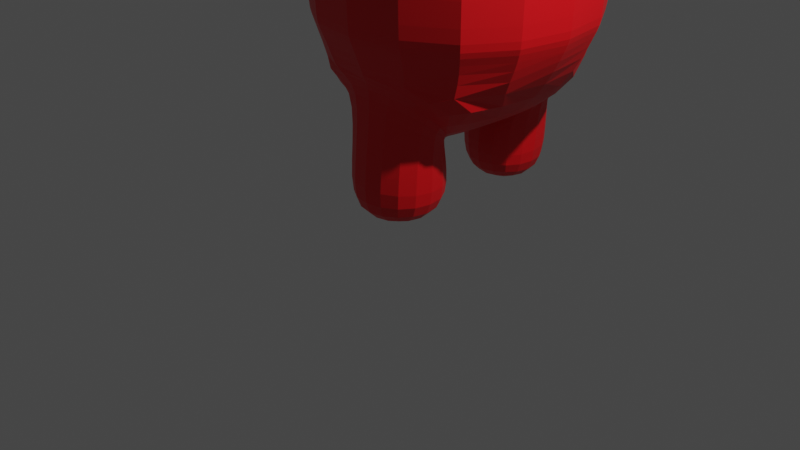 # Source: amongus.blend  (saved by Blender 3.0.42; exported with 4.5.12 LTS)
import bpy
from mathutils import Matrix  # noqa: F401  (used for matrix-valued properties, if any)

bpy.ops.wm.read_factory_settings(use_empty=True)
scene = bpy.context.scene
scene.name = 'Scene'

# ---- collections
col_collection = bpy.data.collections.new('Collection'); scene.collection.children.link(col_collection)

# ---- materials (node trees are filled in below, after node groups)
mat_red = bpy.data.materials.new('RED')
mat_red.use_transparent_shadow = False
mat_material_001 = bpy.data.materials.new('Material.001')
mat_material_001.use_transparent_shadow = False
mat_material_002 = bpy.data.materials.new('Material.002')
mat_material_002.use_transparent_shadow = False

# ---- material node trees
mat_red.use_nodes = True; mat_red.node_tree.nodes.clear()
_N = mat_red.node_tree.nodes; _L = mat_red.node_tree.links
n0 = _N.new('ShaderNodeBsdfPrincipled'); n0.name = 'Principled BSDF'; n0.location = (10, 300)
n0.distribution = 'GGX'
n0.subsurface_method = 'RANDOM_WALK_SKIN'
n0.inputs[0].default_value = (0.8, 0.002702, 0.007335, 1.0)
n0.inputs[3].default_value = 1.45
n0.inputs[27].default_value = (0.0, 0.0, 0.0, 1.0)
n0.inputs[28].default_value = 1.0
n1 = _N.new('ShaderNodeOutputMaterial'); n1.name = 'Material Output'; n1.location = (300, 300)
_L.new(n0.outputs[0], n1.inputs[0])
n1.is_active_output = True
mat_material_001.use_nodes = True; mat_material_001.node_tree.nodes.clear()
_N = mat_material_001.node_tree.nodes; _L = mat_material_001.node_tree.links
n0 = _N.new('ShaderNodeBsdfPrincipled'); n0.name = 'Principled BSDF'; n0.location = (10, 300)
n0.distribution = 'GGX'
n0.subsurface_method = 'RANDOM_WALK_SKIN'
n0.inputs[0].default_value = (0.7471, 0.7763, 0.8, 1.0)
n0.inputs[3].default_value = 1.45
n0.inputs[27].default_value = (0.0, 0.0, 0.0, 1.0)
n0.inputs[28].default_value = 1.0
n1 = _N.new('ShaderNodeOutputMaterial'); n1.name = 'Material Output'; n1.location = (300, 300)
_L.new(n0.outputs[0], n1.inputs[0])
n1.is_active_output = True
mat_material_002.use_nodes = True; mat_material_002.node_tree.nodes.clear()
_N = mat_material_002.node_tree.nodes; _L = mat_material_002.node_tree.links
n0 = _N.new('ShaderNodeBsdfPrincipled'); n0.name = 'Principled BSDF'; n0.location = (10, 300)
n0.distribution = 'GGX'
n0.subsurface_method = 'RANDOM_WALK_SKIN'
n0.inputs[0].default_value = (0.8, 0.00587, 0.001768, 1.0)
n0.inputs[3].default_value = 1.45
n0.inputs[27].default_value = (0.0, 0.0, 0.0, 1.0)
n0.inputs[28].default_value = 1.0
n1 = _N.new('ShaderNodeOutputMaterial'); n1.name = 'Material Output'; n1.location = (300, 300)
_L.new(n0.outputs[0], n1.inputs[0])
n1.is_active_output = True

# ---- world
world_world = bpy.data.worlds.new('World'); scene.world = world_world
world_world.use_nodes = True; world_world.node_tree.nodes.clear()
_N = world_world.node_tree.nodes; _L = world_world.node_tree.links
n0 = _N.new('ShaderNodeOutputWorld'); n0.name = 'World Output'; n0.location = (300, 300)
n1 = _N.new('ShaderNodeBackground'); n1.name = 'Background'; n1.location = (10, 300)
n1.inputs[0].default_value = (0.05088, 0.05088, 0.05088, 1.0)
_L.new(n1.outputs[0], n0.inputs[0])
n0.is_active_output = True
world_world.color = (0.05088, 0.05088, 0.05088)
world_world.use_sun_shadow = False
world_world.sun_shadow_jitter_overblur = 0.0

# ---- cameras
cam_camera = bpy.data.cameras.new('Camera')
cam_camera.clip_end = 100.0
cam_camera.ortho_scale = 7.314

# ---- lights
light_light = bpy.data.lights.new('Light', 'POINT')
light_light.transmission_factor = 0.0
light_light.energy = 1000.0
light_light.shadow_soft_size = 0.1
light_light.shadow_maximum_resolution = 0.006
light_light.use_absolute_resolution = True

# ---- meshes
me_plane = bpy.data.meshes.new('Plane')
me_plane.from_pydata([(0.2514, 0.2514, 0.1478), (-0.2514, 0.2514, 0.1478), (-0.2514, -0.2514, 0.1478), (0.2514, -0.2514, 0.1478), (0.4564, 0.4077, 0.9559), (-0.4564, 0.4077, 0.9559), (-0.4105, -0.2834, 1.303), (0.5172, -0.3657, 1.562), (0.4588, 1.149, 0.9535), (-0.4588, 1.149, 0.9535), (-0.4095, 1.842, 1.3), (0.5237, 1.931, 1.567), (0.2207, 1.34, 0.1452), (-0.2207, 1.34, 0.1452), (-0.2207, 1.781, 0.1452), (0.2207, 1.781, 0.1452), (0.7993, -0.01904, 3.892), (-0.7993, -0.01904, 3.892), (-0.7993, 1.58, 3.892), (0.7993, 1.58, 3.892), (0.875, -0.1494, 1.547), (-0.8771, -0.1515, 1.545), (-0.8759, 1.71, 1.547), (0.8759, 1.71, 1.547), (1.002, -0.2214, 1.962), (-1.007, -0.2271, 1.959), (-1.002, 1.782, 1.962), (1.002, 1.782, 1.962), (1.036, -0.256, 2.482), (-1.036, -0.256, 2.482), (-1.036, 1.816, 2.482), (1.036, 1.816, 2.482), (0.339, 0.3222, 0.5531), (-0.339, 0.3222, 0.5531), (-0.339, -0.3222, 0.6343), (0.339, -0.3222, 0.6343), (0.3152, 1.262, 0.534), (-0.3152, 1.262, 0.534), (-0.3152, 1.859, 0.6163), (0.3152, 1.859, 0.6163), (0.366, 0.2549, 0.8935), (-0.366, 0.2549, 0.8935), (0.4105, -0.2834, 1.303), (0.4095, 1.842, 1.3), (-0.3654, 1.307, 0.8859), (0.3654, 1.307, 0.8859), (-0.234, 0.4614, 0.8853), (-3.842e-09, 0.4793, 0.8617), (0.234, 0.4614, 0.8853), (0.6546, 0.3189, 1.071), (0.8112, 0.1981, 1.216), (0.9041, 0.0479, 1.376), (-0.1308, 1.812, 0.1249), (4.657e-10, 1.828, 0.1147), (0.1308, 1.812, 0.1249), (0.4693, -0.3927, 1.615), (-6.519e-09, -0.46, 1.633), (-0.4693, -0.3927, 1.615), (-0.9041, 0.0479, 1.376), (-0.8112, 0.1981, 1.216), (-0.6546, 0.3189, 1.071), (1.089, 0.2952, 1.539), (1.148, 0.7799, 1.537), (1.09, 1.265, 1.539), (0.4698, 1.954, 1.616), (4.657e-09, 2.021, 1.634), (-0.4698, 1.954, 1.616), (-0.252, 1.43, 0.1249), (-0.2676, 1.56, 0.1147), (-0.252, 1.691, 0.1249), (-1.09, 1.265, 1.539), (-1.148, 0.7799, 1.537), (-1.089, 0.2952, 1.539), (-0.9059, 1.512, 1.376), (-0.8137, 1.36, 1.215), (-0.6573, 1.239, 1.069), (0.1308, 1.309, 0.1249), (-9.313e-10, 1.293, 0.1147), (-0.1308, 1.309, 0.1249), (-0.4707, 0.9817, 0.9544), (-0.4742, 0.7783, 0.9552), (-0.4694, 0.575, 0.9557), (-0.2354, 1.095, 0.8825), (1.362e-08, 1.077, 0.8588), (0.2354, 1.095, 0.8825), (0.4707, 0.9817, 0.9544), (0.4742, 0.7783, 0.9552), (0.4694, 0.575, 0.9557), (0.252, 1.691, 0.1249), (0.2676, 1.56, 0.1147), (0.252, 1.43, 0.1249), (-0.1491, 0.2879, 0.1263), (-3.26e-09, 0.3062, 0.1154), (0.1491, 0.2879, 0.1263), (0.6573, 1.239, 1.069), (0.8137, 1.36, 1.215), (0.9059, 1.512, 1.376), (-0.2879, -0.1491, 0.1263), (-0.3062, -4.657e-10, 0.1154), (-0.2879, 0.1491, 0.1263), (0.1491, -0.2879, 0.1263), (2.794e-09, -0.3062, 0.1154), (-0.1491, -0.2879, 0.1263), (0.2879, 0.1491, 0.1263), (0.3062, 3.725e-09, 0.1154), (0.2879, -0.1491, 0.1263), (0.436, 0.3037, 0.9547), (0.4114, 0.255, 0.9475), (0.3867, 0.2443, 0.9289), (-0.3867, 0.2443, 0.9289), (-0.4114, 0.255, 0.9475), (-0.436, 0.3037, 0.9547), (-0.4822, 0.1329, 0.9861), (-0.5339, -0.01427, 1.098), (-0.5127, -0.1615, 1.21), (-0.2276, -0.3592, 1.36), (1.118e-08, -0.3844, 1.379), (0.2276, -0.3592, 1.36), (0.5127, -0.1615, 1.21), (0.5339, -0.01427, 1.098), (0.4822, 0.1329, 0.9861), (0.197, 0.3306, 0.8359), (-1.164e-08, 0.3558, 0.8167), (-0.197, 0.3306, 0.8359), (0.6905, -0.2704, 1.485), (0.5658, -0.2972, 1.443), (0.4741, -0.2933, 1.389), (-0.6905, -0.2704, 1.485), (-0.5658, -0.2972, 1.443), (-0.4741, -0.2933, 1.389), (-0.6923, 1.831, 1.485), (-0.5679, 1.858, 1.443), (-0.4754, 1.854, 1.388), (-0.439, 1.253, 0.9516), (-0.4145, 1.303, 0.9437), (-0.3887, 1.315, 0.9238), (0.4754, 1.854, 1.388), (0.5679, 1.858, 1.443), (0.6923, 1.831, 1.485), (0.439, 1.253, 0.9516), (0.4145, 1.303, 0.9437), (0.3887, 1.315, 0.9238), (0.227, 1.917, 1.358), (2.794e-09, 1.942, 1.377), (-0.227, 1.917, 1.358), (-0.5116, 1.721, 1.206), (-0.5327, 1.574, 1.093), (-0.4813, 1.428, 0.9796), (-0.1967, 1.232, 0.8277), (-2.433e-08, 1.207, 0.8083), (0.1967, 1.232, 0.8277), (0.4813, 1.428, 0.9796), (0.5327, 1.574, 1.093), (0.5116, 1.721, 1.206), (0.9178, 0.3057, 3.979), (0.9775, 0.7802, 4.023), (0.9178, 1.255, 3.979), (0.4746, 1.698, 3.979), (3.725e-09, 1.758, 4.023), (-0.4746, 1.698, 3.979), (-0.9178, 1.255, 3.979), (-0.9775, 0.7802, 4.023), (-0.9178, 0.3057, 3.979), (-0.4746, -0.1375, 3.979), (-3.353e-08, -0.1972, 4.023), (0.4746, -0.1375, 3.979), (0.3358, 0.3287, 0.4297), (0.3221, 0.32, 0.3096), (0.2903, 0.29, 0.2097), (-0.2903, 0.29, 0.2097), (-0.3221, 0.32, 0.3096), (-0.3358, 0.3287, 0.4297), (-0.1854, 0.4128, 0.5416), (3.725e-09, 0.443, 0.5378), (0.1854, 0.4128, 0.5416), (-0.2903, -0.29, 0.211), (-0.3221, -0.32, 0.3198), (-0.3358, -0.3287, 0.464), (-0.4344, -0.1762, 0.6159), (-0.4662, 7.451e-09, 0.5937), (-0.4344, 0.1762, 0.5715), (0.2903, -0.29, 0.211), (0.3221, -0.32, 0.3198), (0.3358, -0.3287, 0.464), (0.1854, -0.4128, 0.6458), (-6.519e-09, -0.443, 0.6496), (-0.1854, -0.4128, 0.6458), (0.4344, 0.1762, 0.5715), (0.4662, -7.451e-09, 0.5937), (0.4344, -0.1762, 0.6159), (0.3523, 0.272, 0.8369), (0.3445, 0.2907, 0.76), (0.3408, 0.3083, 0.6647), (-0.3408, 0.3083, 0.6647), (-0.3445, 0.2907, 0.76), (-0.3523, 0.272, 0.8369), (-0.3415, -0.3087, 0.8196), (-0.3501, -0.2943, 1.004), (-0.371, -0.2841, 1.171), (0.3415, -0.3087, 0.8196), (0.3501, -0.2943, 1.004), (0.371, -0.2841, 1.171), (0.3237, 1.27, 0.6461), (0.3339, 1.281, 0.7444), (0.3473, 1.294, 0.8255), (-0.3473, 1.294, 0.8255), (-0.3339, 1.281, 0.7444), (-0.3237, 1.27, 0.6461), (-0.1724, 1.178, 0.5224), (3.492e-10, 1.15, 0.5186), (0.1724, 1.178, 0.5224), (-0.3659, 1.839, 1.163), (-0.3395, 1.843, 0.9916), (-0.3244, 1.852, 0.803), (-0.4039, 1.724, 0.5976), (-0.4335, 1.56, 0.5751), (-0.4039, 1.397, 0.5526), (0.3659, 1.839, 1.163), (0.3395, 1.843, 0.9916), (0.3244, 1.852, 0.803), (0.1724, 1.943, 0.6278), (-3.492e-10, 1.971, 0.6317), (-0.1724, 1.943, 0.6278), (0.4039, 1.397, 0.5526), (0.4335, 1.56, 0.5751), (0.4039, 1.724, 0.5976), (0.2567, 1.304, 0.2034), (0.2883, 1.274, 0.2982), (0.3059, 1.262, 0.4134), (-0.3059, 1.262, 0.4134), (-0.2883, 1.274, 0.2982), (-0.2567, 1.304, 0.2034), (-0.3059, 1.859, 0.4481), (-0.2883, 1.847, 0.3085), (-0.2567, 1.817, 0.2047), (0.3059, 1.859, 0.4481), (0.2883, 1.847, 0.3085), (0.2567, 1.817, 0.2047), (1.016, -0.2358, 2.021), (1.025, -0.2443, 2.099), (1.03, -0.2499, 2.239), (0.5667, -0.5474, 2.482), (-4.657e-10, -0.6445, 2.482), (-0.5667, -0.5474, 2.482), (-1.03, -0.2499, 2.239), (-1.025, -0.2446, 2.099), (-1.019, -0.2386, 2.019), (-0.5478, -0.5031, 1.962), (-2.794e-09, -0.597, 1.962), (0.5478, -0.5031, 1.962), (-1.328, 0.2136, 2.482), (-1.425, 0.7802, 2.482), (-1.328, 1.347, 2.482), (-1.03, 1.81, 2.239), (-1.025, 1.805, 2.099), (-1.016, 1.796, 2.021), (-1.283, 1.328, 1.962), (-1.377, 0.7802, 1.962), (-1.283, 0.2325, 1.962), (-0.5667, 2.108, 2.482), (4.657e-10, 2.205, 2.482), (0.5667, 2.108, 2.482), (1.03, 1.81, 2.239), (1.025, 1.805, 2.099), (1.016, 1.796, 2.021), (0.5478, 2.064, 1.962), (2.794e-09, 2.158, 1.962), (-0.5478, 2.064, 1.962), (1.328, 1.347, 2.482), (1.425, 0.7802, 2.482), (1.328, 0.2136, 2.482), (1.283, 0.2325, 1.962), (1.377, 0.7802, 1.962), (1.283, 1.328, 1.962), (0.9176, -0.159, 1.685), (0.9503, -0.1764, 1.795), (0.979, -0.1996, 1.888), (-0.9884, -0.2088, 1.883), (-0.9619, -0.1879, 1.788), (-0.9264, -0.1677, 1.68), (-0.979, 1.76, 1.888), (-0.9504, 1.737, 1.795), (-0.9179, 1.719, 1.685), (0.979, 1.76, 1.888), (0.9504, 1.737, 1.795), (0.9179, 1.719, 1.685), (1.039, -0.259, 2.847), (1.009, -0.2284, 3.265), (0.9176, -0.1373, 3.645), (-0.9176, -0.1373, 3.645), (-1.009, -0.2284, 3.265), (-1.039, -0.259, 2.847), (-0.9176, 1.698, 3.645), (-1.009, 1.789, 3.265), (-1.039, 1.819, 2.847), (0.9176, 1.698, 3.645), (1.009, 1.789, 3.265), (1.039, 1.819, 2.847), (0.1602, 0.3689, 0.2036), (9.313e-10, 0.3956, 0.1983), (-0.1602, 0.3689, 0.2036), (0.1761, 0.4102, 0.3066), (9.313e-10, 0.4403, 0.3045), (-0.1761, 0.4102, 0.3066), (0.1837, 0.4212, 0.4247), (3.725e-09, 0.452, 0.4229), (-0.1837, 0.4212, 0.4247), (0.5079, 1.288, 4.166), (9.313e-09, 1.316, 4.23), (-0.5079, 1.288, 4.166), (0.5359, 0.7802, 4.23), (-2.608e-08, 0.7802, 4.299), (-0.5359, 0.7802, 4.23), (0.5079, 0.2724, 4.166), (-2.98e-08, 0.2443, 4.23), (-0.5079, 0.2724, 4.166), (0.6182, 1.365, 1.066), (0.571, 1.423, 1.055), (0.5231, 1.436, 1.029), (0.7443, 1.509, 1.208), (0.6661, 1.571, 1.191), (0.5929, 1.583, 1.156), (0.7893, 1.672, 1.358), (0.6764, 1.725, 1.329), (0.5826, 1.731, 1.283), (0.1383, 1.422, 0.08155), (6.519e-09, 1.415, 0.06687), (-0.1383, 1.422, 0.08155), (0.1454, 1.56, 0.06687), (-4.191e-09, 1.56, 0.05084), (-0.1454, 1.56, 0.06687), (0.1383, 1.699, 0.08155), (-1.071e-08, 1.706, 0.06687), (-0.1383, 1.699, 0.08155), (0.3973, 1.953, 1.559), (0.3228, 1.946, 1.513), (0.2663, 1.931, 1.454), (1.024e-08, 1.998, 1.581), (2.794e-09, 1.977, 1.536), (-7.101e-09, 1.957, 1.475), (-0.3973, 1.953, 1.559), (-0.3228, 1.946, 1.513), (-0.2663, 1.931, 1.454), (-0.7893, 1.672, 1.358), (-0.6764, 1.725, 1.329), (-0.5826, 1.731, 1.283), (-0.7443, 1.509, 1.208), (-0.6661, 1.571, 1.191), (-0.5929, 1.583, 1.156), (-0.6182, 1.365, 1.066), (-0.571, 1.423, 1.055), (-0.5231, 1.436, 1.029), (-0.2274, 1.185, 0.881), (-0.2174, 1.229, 0.8747), (-0.2067, 1.239, 0.8586), (5.943e-09, 1.162, 0.8575), (-8.338e-09, 1.204, 0.8517), (2.421e-08, 1.214, 0.8369), (0.2274, 1.185, 0.881), (0.2174, 1.229, 0.8747), (0.2067, 1.239, 0.8586), (-0.6146, 0.193, 1.068), (-0.5673, 0.1358, 1.058), (-0.5207, 0.1233, 1.033), (-0.7409, 0.04967, 1.21), (-0.6626, -0.01148, 1.192), (-0.5907, -0.02329, 1.159), (-0.7866, -0.1123, 1.358), (-0.6735, -0.1647, 1.329), (-0.5808, -0.1706, 1.284), (-0.3964, -0.3911, 1.558), (-0.3218, -0.3848, 1.512), (-0.2656, -0.3702, 1.453), (-1.676e-08, -0.436, 1.58), (2.794e-09, -0.4158, 1.535), (1.35e-08, -0.396, 1.475), (0.3964, -0.3911, 1.558), (0.3218, -0.3848, 1.512), (0.2656, -0.3702, 1.453), (0.7866, -0.1123, 1.358), (0.6735, -0.1647, 1.329), (0.5808, -0.1706, 1.284), (0.7409, 0.04967, 1.21), (0.6626, -0.01148, 1.192), (0.5907, -0.02329, 1.159), (0.6146, 0.193, 1.068), (0.5673, 0.1358, 1.058), (0.5207, 0.1233, 1.033), (0.2256, 0.3714, 0.8847), (0.2156, 0.3286, 0.8792), (0.2055, 0.3195, 0.8644), (-1.503e-08, 0.394, 0.8613), (2.27e-08, 0.3531, 0.8564), (-2.328e-10, 0.3445, 0.8429), (-0.2256, 0.3714, 0.8847), (-0.2156, 0.3286, 0.8792), (-0.2055, 0.3195, 0.8644), (0.1587, -0.1587, 0.08013), (2.794e-09, -0.1672, 0.06451), (-0.1587, -0.1587, 0.08013), (0.1672, -4.657e-09, 0.06451), (-5.122e-09, -9.313e-09, 0.04745), (-0.1672, -7.451e-09, 0.06451), (0.1587, 0.1587, 0.08013), (-7.916e-09, 0.1672, 0.06451), (-0.1587, 0.1587, 0.08013), (-0.2401, 0.9516, 0.8833), (-4.655e-09, 0.9416, 0.8596), (0.2401, 0.9516, 0.8833), (-0.2414, 0.7781, 0.8841), (-1.396e-08, 0.778, 0.8604), (0.2414, 0.7781, 0.8841), (-0.2394, 0.6046, 0.8848), (-4.773e-09, 0.6145, 0.8612), (0.2394, 0.6046, 0.8848), (0.6816, 1.032, 1.07), (0.8606, 1.102, 1.217), (0.9965, 1.188, 1.38), (0.6894, 0.7787, 1.071), (0.8773, 0.7791, 1.218), (1.03, 0.7796, 1.379), (0.6802, 0.5256, 1.071), (0.8594, 0.4567, 1.218), (0.9956, 0.3717, 1.38), (-0.6816, 1.032, 1.07), (-0.6894, 0.7787, 1.071), (-0.6802, 0.5256, 1.071), (-0.8606, 1.102, 1.217), (-0.8773, 0.7791, 1.218), (-0.8594, 0.4567, 1.218), (-0.9965, 1.188, 1.38), (-1.03, 0.7796, 1.379), (-0.9956, 0.3717, 1.38), (-0.3693, 0.1601, 0.204), (-0.3959, 9.313e-10, 0.1991), (-0.3693, -0.1601, 0.2047), (-0.4128, 0.1749, 0.3103), (-0.4432, 1.863e-09, 0.3115), (-0.4128, -0.1749, 0.3159), (-0.4303, 0.1798, 0.4373), (-0.4618, 5.588e-09, 0.4464), (-0.4303, -0.1798, 0.456), (-0.1602, -0.3689, 0.2052), (-9.313e-10, -0.3956, 0.2), (0.1602, -0.3689, 0.2052), (-0.1761, -0.4102, 0.3196), (-1.863e-09, -0.4403, 0.3185), (0.1761, -0.4102, 0.3196), (-0.1837, -0.4212, 0.4686), (-5.472e-09, -0.452, 0.47), (0.1837, -0.4212, 0.4686), (0.3693, -0.1601, 0.2047), (0.3959, 9.313e-10, 0.1991), (0.3693, 0.1601, 0.204), (0.4128, -0.1749, 0.3159), (0.4432, -1.863e-09, 0.3115), (0.4128, 0.1749, 0.3103), (0.4303, -0.1798, 0.456), (0.4618, -5.588e-09, 0.4464), (0.4303, 0.1798, 0.4373), (0.1863, 0.395, 0.6429), (-1.848e-09, 0.424, 0.6356), (-0.1863, 0.395, 0.6429), (0.188, 0.3729, 0.7256), (-3.143e-09, 0.4004, 0.7142), (-0.188, 0.3729, 0.7256), (0.1913, 0.3502, 0.7899), (1.746e-09, 0.3763, 0.7743), (-0.1913, 0.3502, 0.7899), (-0.4368, 0.1685, 0.6998), (-0.4691, -0.000223, 0.7422), (-0.4373, -0.1689, 0.7845), (-0.4431, 0.1582, 0.8153), (-0.4776, -0.001784, 0.882), (-0.4469, -0.1617, 0.9488), (-0.4569, 0.146, 0.9125), (-0.4973, -0.006021, 1.004), (-0.4698, -0.1581, 1.095), (-0.1868, -0.3955, 0.8414), (1.864e-09, -0.4244, 0.8487), (0.1868, -0.3955, 0.8414), (-0.1919, -0.3765, 1.038), (2.809e-09, -0.4039, 1.05), (0.1919, -0.3765, 1.038), (-0.2042, -0.3623, 1.218), (-1.048e-09, -0.3883, 1.233), (0.2042, -0.3623, 1.218), (0.4373, -0.1689, 0.7845), (0.4691, -0.000223, 0.7422), (0.4368, 0.1685, 0.6998), (0.4469, -0.1617, 0.9488), (0.4776, -0.001784, 0.882), (0.4431, 0.1582, 0.8153), (0.4698, -0.1581, 1.095), (0.4973, -0.006021, 1.004), (0.4569, 0.146, 0.9125), (0.1886, 1.218, 0.778), (-2.556e-09, 1.192, 0.7621), (-0.1886, 1.218, 0.778), (0.1822, 1.202, 0.7097), (-7.407e-09, 1.176, 0.6981), (-0.1822, 1.202, 0.7097), (0.177, 1.188, 0.6241), (-6.81e-09, 1.161, 0.6167), (-0.177, 1.188, 0.6241), (-0.4506, 1.418, 0.902), (-0.4904, 1.566, 0.9944), (-0.4633, 1.715, 1.087), (-0.4295, 1.408, 0.8004), (-0.463, 1.562, 0.868), (-0.4333, 1.716, 0.9356), (-0.415, 1.402, 0.6817), (-0.4456, 1.561, 0.7246), (-0.4155, 1.72, 0.7675), (-0.2014, 1.915, 1.211), (2.556e-09, 1.941, 1.227), (0.2014, 1.915, 1.211), (-0.186, 1.923, 1.026), (7.407e-09, 1.949, 1.038), (0.186, 1.923, 1.026), (-0.1775, 1.934, 0.8251), (6.81e-09, 1.961, 0.8325), (0.1775, 1.934, 0.8251), (0.4633, 1.715, 1.087), (0.4904, 1.566, 0.9944), (0.4506, 1.418, 0.902), (0.4333, 1.716, 0.9356), (0.463, 1.562, 0.868), (0.4295, 1.408, 0.8004), (0.4155, 1.72, 0.7675), (0.4456, 1.561, 0.7246), (0.415, 1.402, 0.6817), (0.1673, 1.178, 0.4083), (-5.821e-11, 1.15, 0.4065), (-0.1673, 1.178, 0.4083), (0.1577, 1.194, 0.2952), (-1.863e-09, 1.167, 0.2932), (-0.1577, 1.194, 0.2952), (0.1417, 1.235, 0.1976), (-7.683e-09, 1.212, 0.1927), (-0.1417, 1.235, 0.1976), (-0.3919, 1.397, 0.4211), (-0.4205, 1.56, 0.4304), (-0.3919, 1.724, 0.4401), (-0.3694, 1.404, 0.299), (-0.3964, 1.56, 0.3003), (-0.3694, 1.717, 0.3046), (-0.326, 1.419, 0.1981), (-0.3493, 1.56, 0.1936), (-0.326, 1.702, 0.1988), (-0.1673, 1.943, 0.4528), (5.821e-11, 1.971, 0.4543), (0.1673, 1.943, 0.4528), (-0.1577, 1.927, 0.3084), (1.397e-09, 1.954, 0.3074), (0.1577, 1.927, 0.3084), (-0.1417, 1.886, 0.1993), (6.054e-09, 1.909, 0.1944), (0.1417, 1.886, 0.1993), (0.3919, 1.724, 0.4401), (0.4205, 1.56, 0.4304), (0.3919, 1.397, 0.4211), (0.3694, 1.717, 0.3046), (0.3964, 1.56, 0.3003), (0.3694, 1.404, 0.299), (0.326, 1.702, 0.1988), (0.3493, 1.56, 0.1936), (0.326, 1.419, 0.1981), (0.5633, -0.5396, 2.239), (1.393e-08, -0.6362, 2.239), (-0.5633, -0.5396, 2.239), (0.5603, -0.5324, 2.099), (9.895e-09, -0.6284, 2.099), (-0.5603, -0.5324, 2.099), (0.5557, -0.5216, 2.021), (-1.502e-08, -0.6169, 2.021), (-0.5557, -0.5216, 2.021), (-1.32, 0.2169, 2.239), (-1.416, 0.7802, 2.239), (-1.32, 1.344, 2.239), (-1.313, 0.22, 2.099), (-1.409, 0.7802, 2.099), (-1.313, 1.341, 2.099), (-1.302, 0.2246, 2.021), (-1.397, 0.7802, 2.021), (-1.302, 1.336, 2.021), (-0.5633, 2.1, 2.239), (-1.393e-08, 2.197, 2.239), (0.5633, 2.1, 2.239), (-0.5603, 2.093, 2.099), (-9.895e-09, 2.189, 2.099), (0.5603, 2.093, 2.099), (-0.5557, 2.082, 2.021), (1.502e-08, 2.177, 2.021), (0.5557, 2.082, 2.021), (1.32, 1.344, 2.239), (1.416, 0.7802, 2.239), (1.32, 0.2169, 2.239), (1.313, 1.341, 2.099), (1.409, 0.7802, 2.099), (1.313, 0.22, 2.099), (1.302, 1.336, 2.021), (1.397, 0.7802, 2.021), (1.302, 0.2246, 2.021), (0.5356, -0.4747, 1.888), (-1.444e-08, -0.5663, 1.889), (-0.5356, -0.4747, 1.888), (0.521, -0.4419, 1.799), (5.588e-09, -0.5292, 1.802), (-0.521, -0.4419, 1.799), (0.504, -0.4118, 1.703), (-7.451e-09, -0.4921, 1.711), (-0.504, -0.4118, 1.703), (-1.254, 0.2443, 1.888), (-1.345, 0.7802, 1.887), (-1.254, 1.316, 1.888), (-1.213, 0.2561, 1.792), (-1.299, 0.7802, 1.792), (-1.213, 1.304, 1.792), (-1.159, 0.2665, 1.677), (-1.235, 0.7801, 1.675), (-1.16, 1.294, 1.677), (-0.5356, 2.035, 1.888), (-7.683e-09, 2.127, 1.889), (0.5356, 2.035, 1.888), (-0.521, 2.002, 1.799), (-1.304e-08, 2.09, 1.802), (0.521, 2.002, 1.799), (-0.5042, 1.972, 1.703), (1.863e-09, 2.053, 1.711), (0.5042, 1.972, 1.703), (1.254, 1.316, 1.888), (1.345, 0.7802, 1.887), (1.254, 0.2443, 1.888), (1.213, 1.304, 1.792), (1.299, 0.7802, 1.792), (1.213, 0.2561, 1.792), (1.16, 1.294, 1.677), (1.235, 0.7801, 1.675), (1.159, 0.2665, 1.677), (0.5061, -0.3884, 3.669), (-1.118e-08, -0.4737, 3.69), (-0.5061, -0.3884, 3.669), (0.5513, -0.5132, 3.272), (0.0, -0.6084, 3.278), (-0.5513, -0.5132, 3.272), (0.5683, -0.5514, 2.848), (0.0, -0.6489, 2.849), (-0.5683, -0.5514, 2.848), (-1.169, 0.2741, 3.669), (-1.257, 0.7804, 3.691), (-1.169, 1.286, 3.669), (-1.355, 0.2035, 3.285), (-1.483, 0.7811, 3.298), (-1.323, 1.344, 3.279), (-1.332, 0.212, 2.848), (-1.429, 0.7802, 2.849), (-1.332, 1.349, 2.848), (-0.5061, 1.949, 3.669), (3.725e-09, 2.034, 3.69), (0.5061, 1.949, 3.669), (-0.5513, 2.074, 3.272), (1.49e-08, 2.169, 3.278), (0.5513, 2.074, 3.272), (-0.5683, 2.112, 2.848), (7.451e-09, 2.209, 2.849), (0.5683, 2.112, 2.848), (1.169, 1.286, 3.669), (1.254, 0.7802, 3.69), (1.169, 0.2741, 3.669), (1.293, 1.332, 3.272), (1.389, 0.7802, 3.278), (1.293, 0.2289, 3.272), (1.332, 1.349, 2.848), (1.429, 0.7802, 2.849), (1.332, 0.212, 2.848), (1.254, 0.7802, 3.69)], [(668, 676)], [(298, 299, 302, 301), (299, 300, 303, 302), (301, 302, 305, 304), (302, 303, 306, 305), (0, 93, 298, 168), (93, 92, 299, 298), (92, 91, 300, 299), (91, 1, 169, 300), (300, 169, 170, 303), (303, 170, 171, 306), (306, 171, 33, 172), (305, 306, 172, 173), (304, 305, 173, 174), (166, 304, 174, 32), (167, 301, 304, 166), (168, 298, 301, 167), (307, 308, 311, 310), (308, 309, 312, 311), (310, 311, 314, 313), (311, 312, 315, 314), (19, 157, 307, 156), (157, 158, 308, 307), (158, 159, 309, 308), (159, 18, 160, 309), (309, 160, 161, 312), (312, 161, 162, 315), (315, 162, 17, 163), (314, 315, 163, 164), (313, 314, 164, 165), (154, 313, 165, 16), (155, 310, 313, 154), (156, 307, 310, 155), (316, 317, 320, 319), (317, 318, 321, 320), (319, 320, 323, 322), (320, 321, 324, 323), (8, 139, 316, 94), (139, 140, 317, 316), (140, 141, 318, 317), (141, 45, 151, 318), (318, 151, 152, 321), (321, 152, 153, 324), (324, 153, 43, 136), (323, 324, 136, 137), (322, 323, 137, 138), (96, 322, 138, 23), (95, 319, 322, 96), (94, 316, 319, 95), (325, 326, 329, 328), (326, 327, 330, 329), (328, 329, 332, 331), (329, 330, 333, 332), (12, 76, 325, 90), (76, 77, 326, 325), (77, 78, 327, 326), (78, 13, 67, 327), (327, 67, 68, 330), (330, 68, 69, 333), (333, 69, 14, 52), (332, 333, 52, 53), (331, 332, 53, 54), (88, 331, 54, 15), (89, 328, 331, 88), (90, 325, 328, 89), (334, 335, 338, 337), (335, 336, 339, 338), (337, 338, 341, 340), (338, 339, 342, 341), (23, 138, 334, 64), (138, 137, 335, 334), (137, 136, 336, 335), (136, 43, 142, 336), (336, 142, 143, 339), (339, 143, 144, 342), (342, 144, 10, 132), (341, 342, 132, 131), (340, 341, 131, 130), (66, 340, 130, 22), (65, 337, 340, 66), (64, 334, 337, 65), (343, 344, 347, 346), (344, 345, 348, 347), (346, 347, 350, 349), (347, 348, 351, 350), (22, 130, 343, 73), (130, 131, 344, 343), (131, 132, 345, 344), (132, 10, 145, 345), (345, 145, 146, 348), (348, 146, 147, 351), (351, 147, 44, 135), (350, 351, 135, 134), (349, 350, 134, 133), (75, 349, 133, 9), (74, 346, 349, 75), (73, 343, 346, 74), (352, 353, 356, 355), (353, 354, 357, 356), (355, 356, 359, 358), (356, 357, 360, 359), (9, 133, 352, 82), (133, 134, 353, 352), (134, 135, 354, 353), (135, 44, 148, 354), (354, 148, 149, 357), (357, 149, 150, 360), (360, 150, 45, 141), (359, 360, 141, 140), (358, 359, 140, 139), (84, 358, 139, 8), (83, 355, 358, 84), (82, 352, 355, 83), (361, 362, 365, 364), (362, 363, 366, 365), (364, 365, 368, 367), (365, 366, 369, 368), (5, 111, 361, 60), (111, 110, 362, 361), (110, 109, 363, 362), (109, 41, 112, 363), (363, 112, 113, 366), (366, 113, 114, 369), (369, 114, 6, 129), (368, 369, 129, 128), (367, 368, 128, 127), (58, 367, 127, 21), (59, 364, 367, 58), (60, 361, 364, 59), (370, 371, 374, 373), (371, 372, 375, 374), (373, 374, 377, 376), (374, 375, 378, 377), (21, 127, 370, 57), (127, 128, 371, 370), (128, 129, 372, 371), (129, 6, 115, 372), (372, 115, 116, 375), (375, 116, 117, 378), (378, 117, 42, 126), (377, 378, 126, 125), (376, 377, 125, 124), (55, 376, 124, 20), (56, 373, 376, 55), (57, 370, 373, 56), (379, 380, 383, 382), (380, 381, 384, 383), (382, 383, 386, 385), (383, 384, 387, 386), (20, 124, 379, 51), (124, 125, 380, 379), (125, 126, 381, 380), (126, 42, 118, 381), (381, 118, 119, 384), (384, 119, 120, 387), (387, 120, 40, 108), (386, 387, 108, 107), (385, 386, 107, 106), (49, 385, 106, 4), (50, 382, 385, 49), (51, 379, 382, 50), (388, 389, 392, 391), (389, 390, 393, 392), (391, 392, 395, 394), (392, 393, 396, 395), (4, 106, 388, 48), (106, 107, 389, 388), (107, 108, 390, 389), (108, 40, 121, 390), (390, 121, 122, 393), (393, 122, 123, 396), (396, 123, 41, 109), (395, 396, 109, 110), (394, 395, 110, 111), (46, 394, 111, 5), (47, 391, 394, 46), (48, 388, 391, 47), (397, 398, 401, 400), (398, 399, 402, 401), (400, 401, 404, 403), (401, 402, 405, 404), (3, 100, 397, 105), (100, 101, 398, 397), (101, 102, 399, 398), (102, 2, 97, 399), (399, 97, 98, 402), (402, 98, 99, 405), (405, 99, 1, 91), (404, 405, 91, 92), (403, 404, 92, 93), (103, 403, 93, 0), (104, 400, 403, 103), (105, 397, 400, 104), (406, 407, 410, 409), (407, 408, 411, 410), (409, 410, 413, 412), (410, 411, 414, 413), (9, 82, 406, 79), (82, 83, 407, 406), (83, 84, 408, 407), (84, 8, 85, 408), (408, 85, 86, 411), (411, 86, 87, 414), (414, 87, 4, 48), (413, 414, 48, 47), (412, 413, 47, 46), (81, 412, 46, 5), (80, 409, 412, 81), (79, 406, 409, 80), (415, 416, 419, 418), (416, 417, 420, 419), (418, 419, 422, 421), (419, 420, 423, 422), (8, 94, 415, 85), (94, 95, 416, 415), (95, 96, 417, 416), (96, 23, 63, 417), (417, 63, 62, 420), (420, 62, 61, 423), (423, 61, 20, 51), (422, 423, 51, 50), (421, 422, 50, 49), (87, 421, 49, 4), (86, 418, 421, 87), (85, 415, 418, 86), (424, 425, 428, 427), (425, 426, 429, 428), (427, 428, 431, 430), (428, 429, 432, 431), (9, 79, 424, 75), (79, 80, 425, 424), (80, 81, 426, 425), (81, 5, 60, 426), (426, 60, 59, 429), (429, 59, 58, 432), (432, 58, 21, 72), (431, 432, 72, 71), (430, 431, 71, 70), (73, 430, 70, 22), (74, 427, 430, 73), (75, 424, 427, 74), (433, 434, 437, 436), (434, 435, 438, 437), (436, 437, 440, 439), (437, 438, 441, 440), (1, 99, 433, 169), (99, 98, 434, 433), (98, 97, 435, 434), (97, 2, 175, 435), (435, 175, 176, 438), (438, 176, 177, 441), (441, 177, 34, 178), (440, 441, 178, 179), (439, 440, 179, 180), (171, 439, 180, 33), (170, 436, 439, 171), (169, 433, 436, 170), (442, 443, 446, 445), (443, 444, 447, 446), (445, 446, 449, 448), (446, 447, 450, 449), (2, 102, 442, 175), (102, 101, 443, 442), (101, 100, 444, 443), (100, 3, 181, 444), (444, 181, 182, 447), (447, 182, 183, 450), (450, 183, 35, 184), (449, 450, 184, 185), (448, 449, 185, 186), (177, 448, 186, 34), (176, 445, 448, 177), (175, 442, 445, 176), (451, 452, 455, 454), (452, 453, 456, 455), (454, 455, 458, 457), (455, 456, 459, 458), (3, 105, 451, 181), (105, 104, 452, 451), (104, 103, 453, 452), (103, 0, 168, 453), (453, 168, 167, 456), (456, 167, 166, 459), (459, 166, 32, 187), (458, 459, 187, 188), (457, 458, 188, 189), (183, 457, 189, 35), (182, 454, 457, 183), (181, 451, 454, 182), (460, 461, 464, 463), (461, 462, 465, 464), (463, 464, 467, 466), (464, 465, 468, 467), (32, 174, 460, 192), (174, 173, 461, 460), (173, 172, 462, 461), (172, 33, 193, 462), (462, 193, 194, 465), (465, 194, 195, 468), (468, 195, 41, 123), (467, 468, 123, 122), (466, 467, 122, 121), (190, 466, 121, 40), (191, 463, 466, 190), (192, 460, 463, 191), (469, 470, 473, 472), (470, 471, 474, 473), (472, 473, 476, 475), (473, 474, 477, 476), (33, 180, 469, 193), (180, 179, 470, 469), (179, 178, 471, 470), (178, 34, 196, 471), (471, 196, 197, 474), (474, 197, 198, 477), (477, 198, 6, 114), (476, 477, 114, 113), (475, 476, 113, 112), (195, 475, 112, 41), (194, 472, 475, 195), (193, 469, 472, 194), (478, 479, 482, 481), (479, 480, 483, 482), (481, 482, 485, 484), (482, 483, 486, 485), (34, 186, 478, 196), (186, 185, 479, 478), (185, 184, 480, 479), (184, 35, 199, 480), (480, 199, 200, 483), (483, 200, 201, 486), (486, 201, 42, 117), (485, 486, 117, 116), (484, 485, 116, 115), (198, 484, 115, 6), (197, 481, 484, 198), (196, 478, 481, 197), (487, 488, 491, 490), (488, 489, 492, 491), (490, 491, 494, 493), (491, 492, 495, 494), (35, 189, 487, 199), (189, 188, 488, 487), (188, 187, 489, 488), (187, 32, 192, 489), (489, 192, 191, 492), (492, 191, 190, 495), (495, 190, 40, 120), (494, 495, 120, 119), (493, 494, 119, 118), (201, 493, 118, 42), (200, 490, 493, 201), (199, 487, 490, 200), (496, 497, 500, 499), (497, 498, 501, 500), (499, 500, 503, 502), (500, 501, 504, 503), (45, 150, 496, 204), (150, 149, 497, 496), (149, 148, 498, 497), (148, 44, 205, 498), (498, 205, 206, 501), (501, 206, 207, 504), (504, 207, 37, 208), (503, 504, 208, 209), (502, 503, 209, 210), (202, 502, 210, 36), (203, 499, 502, 202), (204, 496, 499, 203), (505, 506, 509, 508), (506, 507, 510, 509), (508, 509, 512, 511), (509, 510, 513, 512), (44, 147, 505, 205), (147, 146, 506, 505), (146, 145, 507, 506), (145, 10, 211, 507), (507, 211, 212, 510), (510, 212, 213, 513), (513, 213, 38, 214), (512, 513, 214, 215), (511, 512, 215, 216), (207, 511, 216, 37), (206, 508, 511, 207), (205, 505, 508, 206), (514, 515, 518, 517), (515, 516, 519, 518), (517, 518, 521, 520), (518, 519, 522, 521), (10, 144, 514, 211), (144, 143, 515, 514), (143, 142, 516, 515), (142, 43, 217, 516), (516, 217, 218, 519), (519, 218, 219, 522), (522, 219, 39, 220), (521, 522, 220, 221), (520, 521, 221, 222), (213, 520, 222, 38), (212, 517, 520, 213), (211, 514, 517, 212), (523, 524, 527, 526), (524, 525, 528, 527), (526, 527, 530, 529), (527, 528, 531, 530), (43, 153, 523, 217), (153, 152, 524, 523), (152, 151, 525, 524), (151, 45, 204, 525), (525, 204, 203, 528), (528, 203, 202, 531), (531, 202, 36, 223), (530, 531, 223, 224), (529, 530, 224, 225), (219, 529, 225, 39), (218, 526, 529, 219), (217, 523, 526, 218), (532, 533, 536, 535), (533, 534, 537, 536), (535, 536, 539, 538), (536, 537, 540, 539), (36, 210, 532, 228), (210, 209, 533, 532), (209, 208, 534, 533), (208, 37, 229, 534), (534, 229, 230, 537), (537, 230, 231, 540), (540, 231, 13, 78), (539, 540, 78, 77), (538, 539, 77, 76), (226, 538, 76, 12), (227, 535, 538, 226), (228, 532, 535, 227), (541, 542, 545, 544), (542, 543, 546, 545), (544, 545, 548, 547), (545, 546, 549, 548), (37, 216, 541, 229), (216, 215, 542, 541), (215, 214, 543, 542), (214, 38, 232, 543), (543, 232, 233, 546), (546, 233, 234, 549), (549, 234, 14, 69), (548, 549, 69, 68), (547, 548, 68, 67), (231, 547, 67, 13), (230, 544, 547, 231), (229, 541, 544, 230), (550, 551, 554, 553), (551, 552, 555, 554), (553, 554, 557, 556), (554, 555, 558, 557), (38, 222, 550, 232), (222, 221, 551, 550), (221, 220, 552, 551), (220, 39, 235, 552), (552, 235, 236, 555), (555, 236, 237, 558), (558, 237, 15, 54), (557, 558, 54, 53), (556, 557, 53, 52), (234, 556, 52, 14), (233, 553, 556, 234), (232, 550, 553, 233), (559, 560, 563, 562), (560, 561, 564, 563), (562, 563, 566, 565), (563, 564, 567, 566), (39, 225, 559, 235), (225, 224, 560, 559), (224, 223, 561, 560), (223, 36, 228, 561), (561, 228, 227, 564), (564, 227, 226, 567), (567, 226, 12, 90), (566, 567, 90, 89), (565, 566, 89, 88), (237, 565, 88, 15), (236, 562, 565, 237), (235, 559, 562, 236), (568, 569, 572, 571), (569, 570, 573, 572), (571, 572, 575, 574), (572, 573, 576, 575), (28, 241, 568, 240), (241, 242, 569, 568), (242, 243, 570, 569), (243, 29, 244, 570), (570, 244, 245, 573), (573, 245, 246, 576), (576, 246, 25, 247), (575, 576, 247, 248), (574, 575, 248, 249), (238, 574, 249, 24), (239, 571, 574, 238), (240, 568, 571, 239), (577, 578, 581, 580), (578, 579, 582, 581), (580, 581, 584, 583), (581, 582, 585, 584), (29, 250, 577, 244), (250, 251, 578, 577), (251, 252, 579, 578), (252, 30, 253, 579), (579, 253, 254, 582), (582, 254, 255, 585), (585, 255, 26, 256), (584, 585, 256, 257), (583, 584, 257, 258), (246, 583, 258, 25), (245, 580, 583, 246), (244, 577, 580, 245), (586, 587, 590, 589), (587, 588, 591, 590), (589, 590, 593, 592), (590, 591, 594, 593), (30, 259, 586, 253), (259, 260, 587, 586), (260, 261, 588, 587), (261, 31, 262, 588), (588, 262, 263, 591), (591, 263, 264, 594), (594, 264, 27, 265), (593, 594, 265, 266), (592, 593, 266, 267), (255, 592, 267, 26), (254, 589, 592, 255), (253, 586, 589, 254), (595, 596, 599, 598), (596, 597, 600, 599), (598, 599, 602, 601), (599, 600, 603, 602), (31, 268, 595, 262), (268, 269, 596, 595), (269, 270, 597, 596), (270, 28, 240, 597), (597, 240, 239, 600), (600, 239, 238, 603), (603, 238, 24, 271), (602, 603, 271, 272), (601, 602, 272, 273), (264, 601, 273, 27), (263, 598, 601, 264), (262, 595, 598, 263), (604, 605, 608, 607), (605, 606, 609, 608), (607, 608, 611, 610), (608, 609, 612, 611), (24, 249, 604, 276), (249, 248, 605, 604), (248, 247, 606, 605), (247, 25, 277, 606), (606, 277, 278, 609), (609, 278, 279, 612), (612, 279, 21, 57), (611, 612, 57, 56), (610, 611, 56, 55), (274, 610, 55, 20), (275, 607, 610, 274), (276, 604, 607, 275), (613, 614, 617, 616), (614, 615, 618, 617), (616, 617, 620, 619), (617, 618, 621, 620), (25, 258, 613, 277), (258, 257, 614, 613), (257, 256, 615, 614), (256, 26, 280, 615), (615, 280, 281, 618), (618, 281, 282, 621), (621, 282, 22, 70), (620, 621, 70, 71), (619, 620, 71, 72), (279, 619, 72, 21), (278, 616, 619, 279), (277, 613, 616, 278), (622, 623, 626, 625), (623, 624, 627, 626), (625, 626, 629, 628), (626, 627, 630, 629), (26, 267, 622, 280), (267, 266, 623, 622), (266, 265, 624, 623), (265, 27, 283, 624), (624, 283, 284, 627), (627, 284, 285, 630), (630, 285, 23, 64), (629, 630, 64, 65), (628, 629, 65, 66), (282, 628, 66, 22), (281, 625, 628, 282), (280, 622, 625, 281), (631, 632, 635, 634), (632, 633, 636, 635), (634, 635, 638, 637), (635, 636, 639, 638), (27, 273, 631, 283), (273, 272, 632, 631), (272, 271, 633, 632), (271, 24, 276, 633), (633, 276, 275, 636), (636, 275, 274, 639), (639, 274, 20, 61), (638, 639, 61, 62), (637, 638, 62, 63), (285, 637, 63, 23), (284, 634, 637, 285), (283, 631, 634, 284), (640, 641, 644, 643), (641, 642, 645, 644), (643, 644, 647, 646), (644, 645, 648, 647), (16, 165, 640, 288), (165, 164, 641, 640), (164, 163, 642, 641), (163, 17, 289, 642), (642, 289, 290, 645), (645, 290, 291, 648), (648, 291, 29, 243), (647, 648, 243, 242), (646, 647, 242, 241), (286, 646, 241, 28), (287, 643, 646, 286), (288, 640, 643, 287), (649, 650, 653, 652), (650, 651, 654, 653), (652, 653, 656, 655), (653, 654, 657, 656), (17, 162, 649, 289), (162, 161, 650, 649), (161, 160, 651, 650), (160, 18, 292, 651), (651, 292, 293, 654), (654, 293, 294, 657), (657, 294, 30, 252), (656, 657, 252, 251), (655, 656, 251, 250), (291, 655, 250, 29), (290, 652, 655, 291), (289, 649, 652, 290), (658, 659, 662, 661), (659, 660, 663, 662), (661, 662, 665, 664), (662, 663, 666, 665), (18, 159, 658, 292), (159, 158, 659, 658), (158, 157, 660, 659), (157, 19, 295, 660), (660, 295, 296, 663), (663, 296, 297, 666), (666, 297, 31, 261), (665, 666, 261, 260), (664, 665, 260, 259), (294, 664, 259, 30), (293, 661, 664, 294), (292, 658, 661, 293), (667, 668, 671, 670), (668, 669, 672, 671), (670, 671, 674, 673), (671, 672, 675, 674), (19, 156, 667, 295), (156, 155, 668, 667), (155, 154, 669, 668), (154, 16, 288, 669), (669, 288, 287, 672), (672, 287, 286, 675), (675, 286, 28, 270), (674, 675, 270, 269), (673, 674, 269, 268), (297, 673, 268, 31), (296, 670, 673, 297), (295, 667, 670, 296)])
me_plane.materials.append(mat_red)
me_plane.use_remesh_fix_poles = True
me_plane.use_remesh_preserve_attributes = False
me_plane.update()
me_plane_001 = bpy.data.meshes.new('Plane.001')
me_plane_001.from_pydata([(-2.879, 2.835, 3.035), (-3.32, 2.835, 3.035), (-3.32, 2.835, 3.476), (-2.879, 2.835, 3.476), (-2.879, 4.098, 3.035), (-3.32, 4.098, 3.035), (-3.32, 4.098, 3.476), (-2.879, 4.098, 3.476), (-2.806, 3.466, 2.962), (-3.394, 3.466, 2.962), (-3.394, 3.466, 3.549), (-2.806, 3.466, 3.549), (-2.847, 2.804, 3.125), (-2.831, 2.789, 3.256), (-2.847, 2.804, 3.386), (-2.969, 2.804, 3.508), (-3.1, 2.789, 3.524), (-3.231, 2.804, 3.508), (-3.352, 2.804, 3.386), (-3.368, 2.789, 3.256), (-3.352, 2.804, 3.125), (-3.231, 2.804, 3.003), (-3.1, 2.789, 2.987), (-2.969, 2.804, 3.003), (-2.847, 4.128, 3.386), (-2.831, 4.144, 3.256), (-2.847, 4.128, 3.125), (-2.969, 4.128, 3.003), (-3.1, 4.144, 2.987), (-3.231, 4.128, 3.003), (-3.352, 4.128, 3.125), (-3.368, 4.144, 3.256), (-3.352, 4.128, 3.386), (-3.231, 4.128, 3.508), (-3.1, 4.144, 3.524), (-2.969, 4.128, 3.508), (-2.807, 3.259, 2.963), (-2.818, 3.072, 2.974), (-2.846, 2.924, 3.001), (-3.354, 2.924, 3.001), (-3.381, 3.072, 2.974), (-3.392, 3.259, 2.963), (-3.26, 3.466, 2.879), (-3.1, 3.466, 2.851), (-2.939, 3.466, 2.879), (-3.354, 2.924, 3.51), (-3.381, 3.072, 3.537), (-3.392, 3.259, 3.548), (-3.476, 3.466, 3.416), (-3.504, 3.466, 3.256), (-3.476, 3.466, 3.095), (-2.846, 2.924, 3.51), (-2.818, 3.072, 3.537), (-2.807, 3.259, 3.548), (-2.939, 3.466, 3.632), (-3.1, 3.466, 3.66), (-3.26, 3.466, 3.632), (-2.723, 3.466, 3.095), (-2.696, 3.466, 3.256), (-2.723, 3.466, 3.416), (-2.846, 4.009, 3.001), (-2.818, 3.86, 2.974), (-2.807, 3.673, 2.963), (-3.392, 3.673, 2.963), (-3.381, 3.86, 2.974), (-3.354, 4.009, 3.001), (-3.392, 3.673, 3.548), (-3.381, 3.86, 3.537), (-3.354, 4.009, 3.51), (-2.807, 3.673, 3.548), (-2.818, 3.86, 3.537), (-2.846, 4.009, 3.51), (-2.96, 2.739, 3.395), (-3.1, 2.716, 3.402), (-3.239, 2.739, 3.395), (-2.953, 2.716, 3.256), (-3.1, 2.692, 3.256), (-3.247, 2.716, 3.256), (-2.96, 2.739, 3.116), (-3.1, 2.716, 3.109), (-3.239, 2.739, 3.116), (-2.96, 4.194, 3.116), (-3.1, 4.216, 3.109), (-3.239, 4.194, 3.116), (-2.953, 4.216, 3.256), (-3.1, 4.24, 3.256), (-3.247, 4.216, 3.256), (-2.96, 4.194, 3.395), (-3.1, 4.216, 3.402), (-3.239, 4.194, 3.395), (-2.959, 2.915, 2.932), (-3.1, 2.908, 2.909), (-3.24, 2.915, 2.932), (-2.946, 3.07, 2.895), (-3.1, 3.068, 2.868), (-3.254, 3.07, 2.895), (-2.94, 3.259, 2.881), (-3.1, 3.259, 2.854), (-3.26, 3.259, 2.881), (-3.423, 2.915, 3.115), (-3.447, 2.908, 3.256), (-3.423, 2.915, 3.396), (-3.46, 3.07, 3.102), (-3.487, 3.068, 3.256), (-3.46, 3.07, 3.409), (-3.474, 3.259, 3.096), (-3.502, 3.259, 3.256), (-3.474, 3.259, 3.415), (-3.24, 2.915, 3.579), (-3.1, 2.908, 3.602), (-2.959, 2.915, 3.579), (-3.254, 3.07, 3.616), (-3.1, 3.068, 3.643), (-2.946, 3.07, 3.616), (-3.26, 3.259, 3.63), (-3.1, 3.259, 3.658), (-2.94, 3.259, 3.63), (-2.776, 2.915, 3.396), (-2.753, 2.908, 3.256), (-2.776, 2.915, 3.115), (-2.739, 3.07, 3.409), (-2.713, 3.068, 3.256), (-2.739, 3.07, 3.102), (-2.725, 3.259, 3.415), (-2.698, 3.259, 3.256), (-2.725, 3.259, 3.096), (-2.94, 3.674, 2.881), (-3.1, 3.674, 2.854), (-3.26, 3.674, 2.881), (-2.946, 3.863, 2.895), (-3.1, 3.865, 2.868), (-3.254, 3.863, 2.895), (-2.959, 4.017, 2.932), (-3.1, 4.025, 2.909), (-3.24, 4.017, 2.932), (-3.474, 3.674, 3.096), (-3.502, 3.674, 3.256), (-3.474, 3.674, 3.415), (-3.46, 3.863, 3.102), (-3.487, 3.865, 3.256), (-3.46, 3.863, 3.409), (-3.423, 4.017, 3.115), (-3.447, 4.025, 3.256), (-3.423, 4.017, 3.396), (-3.26, 3.674, 3.63), (-3.1, 3.674, 3.658), (-2.94, 3.674, 3.63), (-3.254, 3.863, 3.616), (-3.1, 3.865, 3.643), (-2.946, 3.863, 3.616), (-3.24, 4.017, 3.579), (-3.1, 4.025, 3.602), (-2.959, 4.017, 3.579), (-2.725, 3.674, 3.415), (-2.698, 3.674, 3.256), (-2.725, 3.674, 3.096), (-2.739, 3.863, 3.409), (-2.713, 3.865, 3.256), (-2.739, 3.863, 3.102), (-2.776, 4.017, 3.396), (-2.753, 4.025, 3.256), (-2.776, 4.017, 3.115)], [], [(72, 73, 76, 75), (73, 74, 77, 76), (75, 76, 79, 78), (76, 77, 80, 79), (3, 15, 72, 14), (15, 16, 73, 72), (16, 17, 74, 73), (17, 2, 18, 74), (74, 18, 19, 77), (77, 19, 20, 80), (80, 20, 1, 21), (79, 80, 21, 22), (78, 79, 22, 23), (12, 78, 23, 0), (13, 75, 78, 12), (14, 72, 75, 13), (81, 82, 85, 84), (82, 83, 86, 85), (84, 85, 88, 87), (85, 86, 89, 88), (4, 27, 81, 26), (27, 28, 82, 81), (28, 29, 83, 82), (29, 5, 30, 83), (83, 30, 31, 86), (86, 31, 32, 89), (89, 32, 6, 33), (88, 89, 33, 34), (87, 88, 34, 35), (24, 87, 35, 7), (25, 84, 87, 24), (26, 81, 84, 25), (90, 91, 94, 93), (91, 92, 95, 94), (93, 94, 97, 96), (94, 95, 98, 97), (0, 23, 90, 38), (23, 22, 91, 90), (22, 21, 92, 91), (21, 1, 39, 92), (92, 39, 40, 95), (95, 40, 41, 98), (98, 41, 9, 42), (97, 98, 42, 43), (96, 97, 43, 44), (36, 96, 44, 8), (37, 93, 96, 36), (38, 90, 93, 37), (99, 100, 103, 102), (100, 101, 104, 103), (102, 103, 106, 105), (103, 104, 107, 106), (1, 20, 99, 39), (20, 19, 100, 99), (19, 18, 101, 100), (18, 2, 45, 101), (101, 45, 46, 104), (104, 46, 47, 107), (107, 47, 10, 48), (106, 107, 48, 49), (105, 106, 49, 50), (41, 105, 50, 9), (40, 102, 105, 41), (39, 99, 102, 40), (108, 109, 112, 111), (109, 110, 113, 112), (111, 112, 115, 114), (112, 113, 116, 115), (2, 17, 108, 45), (17, 16, 109, 108), (16, 15, 110, 109), (15, 3, 51, 110), (110, 51, 52, 113), (113, 52, 53, 116), (116, 53, 11, 54), (115, 116, 54, 55), (114, 115, 55, 56), (47, 114, 56, 10), (46, 111, 114, 47), (45, 108, 111, 46), (117, 118, 121, 120), (118, 119, 122, 121), (120, 121, 124, 123), (121, 122, 125, 124), (3, 14, 117, 51), (14, 13, 118, 117), (13, 12, 119, 118), (12, 0, 38, 119), (119, 38, 37, 122), (122, 37, 36, 125), (125, 36, 8, 57), (124, 125, 57, 58), (123, 124, 58, 59), (53, 123, 59, 11), (52, 120, 123, 53), (51, 117, 120, 52), (126, 127, 130, 129), (127, 128, 131, 130), (129, 130, 133, 132), (130, 131, 134, 133), (8, 44, 126, 62), (44, 43, 127, 126), (43, 42, 128, 127), (42, 9, 63, 128), (128, 63, 64, 131), (131, 64, 65, 134), (134, 65, 5, 29), (133, 134, 29, 28), (132, 133, 28, 27), (60, 132, 27, 4), (61, 129, 132, 60), (62, 126, 129, 61), (135, 136, 139, 138), (136, 137, 140, 139), (138, 139, 142, 141), (139, 140, 143, 142), (9, 50, 135, 63), (50, 49, 136, 135), (49, 48, 137, 136), (48, 10, 66, 137), (137, 66, 67, 140), (140, 67, 68, 143), (143, 68, 6, 32), (142, 143, 32, 31), (141, 142, 31, 30), (65, 141, 30, 5), (64, 138, 141, 65), (63, 135, 138, 64), (144, 145, 148, 147), (145, 146, 149, 148), (147, 148, 151, 150), (148, 149, 152, 151), (10, 56, 144, 66), (56, 55, 145, 144), (55, 54, 146, 145), (54, 11, 69, 146), (146, 69, 70, 149), (149, 70, 71, 152), (152, 71, 7, 35), (151, 152, 35, 34), (150, 151, 34, 33), (68, 150, 33, 6), (67, 147, 150, 68), (66, 144, 147, 67), (153, 154, 157, 156), (154, 155, 158, 157), (156, 157, 160, 159), (157, 158, 161, 160), (11, 59, 153, 69), (59, 58, 154, 153), (58, 57, 155, 154), (57, 8, 62, 155), (155, 62, 61, 158), (158, 61, 60, 161), (161, 60, 4, 26), (160, 161, 26, 25), (159, 160, 25, 24), (71, 159, 24, 7), (70, 156, 159, 71), (69, 153, 156, 70)])
me_plane_001.materials.append(mat_material_001)
me_plane_001.use_remesh_fix_poles = True
me_plane_001.use_remesh_preserve_attributes = False
me_plane_001.update()
me_plane_002 = bpy.data.meshes.new('Plane.002')
me_plane_002.from_pydata([(-9.154, 2.504, 3.477), (-9.265, 1.438, 3.477), (-8.209, 1.328, 3.622), (-8.098, 2.394, 3.622), (-9.264, 2.363, 5.29), (-9.343, 1.598, 5.29), (-8.585, 1.519, 5.394), (-8.505, 2.285, 5.394), (-9.348, 2.595, 4.436), (-9.473, 1.389, 4.436), (-8.278, 1.264, 4.6), (-8.152, 2.471, 4.6), (-8.603, 2.573, 3.475), (-8.019, 1.847, 3.564), (-8.74, 1.257, 3.475), (-9.324, 1.983, 3.385), (-8.884, 2.402, 5.398), (-9.388, 1.989, 5.335), (-8.98, 1.482, 5.398), (-8.476, 1.895, 5.46), (-9.304, 2.632, 3.84), (-9.438, 1.343, 3.84), (-9.634, 2.015, 4.405), (-8.161, 1.211, 4.015), (-8.899, 1.1, 4.518), (-8.028, 2.499, 4.015), (-7.991, 1.844, 4.63), (-8.727, 2.759, 4.518), (-9.343, 2.507, 4.977), (-9.45, 1.473, 4.977), (-8.426, 1.367, 5.117), (-8.319, 2.401, 5.117), (-8.65, 1.913, 3.317), (-8.948, 1.944, 5.515), (-9.612, 2.013, 3.8), (-8.824, 1.033, 3.92), (-7.851, 1.83, 4.041), (-8.639, 2.81, 3.92), (-9.588, 2.01, 4.956), (-8.959, 1.227, 5.052), (-8.182, 1.864, 5.149), (-8.811, 2.647, 5.052)], [], [(3, 13, 32, 12), (13, 2, 14, 32), (32, 14, 1, 15), (12, 32, 15, 0), (4, 17, 33, 16), (17, 5, 18, 33), (33, 18, 6, 19), (16, 33, 19, 7), (0, 15, 34, 20), (15, 1, 21, 34), (34, 21, 9, 22), (20, 34, 22, 8), (1, 14, 35, 21), (14, 2, 23, 35), (35, 23, 10, 24), (21, 35, 24, 9), (2, 13, 36, 23), (13, 3, 25, 36), (36, 25, 11, 26), (23, 36, 26, 10), (3, 12, 37, 25), (12, 0, 20, 37), (37, 20, 8, 27), (25, 37, 27, 11), (8, 22, 38, 28), (22, 9, 29, 38), (38, 29, 5, 17), (28, 38, 17, 4), (9, 24, 39, 29), (24, 10, 30, 39), (39, 30, 6, 18), (29, 39, 18, 5), (10, 26, 40, 30), (26, 11, 31, 40), (40, 31, 7, 19), (30, 40, 19, 6), (11, 27, 41, 31), (27, 8, 28, 41), (41, 28, 4, 16), (31, 41, 16, 7)])
me_plane_002.materials.append(mat_material_002)
me_plane_002.use_remesh_fix_poles = True
me_plane_002.use_remesh_preserve_attributes = False
me_plane_002.update()
arm_armature_001 = bpy.data.armatures.new('Armature.001')  # bones are not reproduced

# ---- objects
ob_light = bpy.data.objects.new('Light', light_light)
ob_camera = bpy.data.objects.new('Camera', cam_camera)
ob_plane = bpy.data.objects.new('Plane', me_plane)
ob_plane_001 = bpy.data.objects.new('Plane.001', me_plane_001)
ob_plane_002 = bpy.data.objects.new('Plane.002', me_plane_002)
ob_armature = bpy.data.objects.new('Armature', arm_armature_001)

# ---- transforms, parenting, visibility, modifiers, constraints
ob_light.parent = ob_armature
ob_light.location = (4.076, 1.005, 5.904)
ob_light.rotation_euler = (0.6503, 0.05522, 1.866)
ob_light.lock_rotations_4d = False
ob_light.empty_display_type = 'ARROWS'
ob_light.color = (0.0, 0.0, 0.0, 0.0)
ob_light.lineart.crease_threshold = 0.0
ob_camera.location = (7.359, -6.926, 4.958)
ob_camera.rotation_euler = (1.109, 0.0, 0.8149)
ob_camera.lock_rotations_4d = False
ob_camera.empty_display_type = 'ARROWS'
ob_camera.color = (0.0, 0.0, 0.0, 0.0)
ob_camera.display_type = 'WIRE'
ob_camera.lineart.crease_threshold = 0.0
ob_plane.parent = ob_armature
ob_plane.location = (0.0, 0.0, 0.0)
_vg = ob_plane.vertex_groups.new(name='Bone')
for _i, _w in zip([8, 9, 10, 11, 12, 13, 14, 15, 22, 23, 26, 27, 30, 31, 36, 37, 38, 39, 43, 44, 45, 52, 53, 54, 62, 63, 64, 65, 66, 67, 68, 69, 70, 71, 73, 74, 75, 76, 77, 78, 79, 80, 82, 83, 84, 85, 86, 87, 88, 89, 90, 94, 95, 96, 130, 131, 132, 133, 134, 135, 136, 137, 138, 139, 140, 141, 142, 143, 144, 145, 146, 147, 148, 149, 150, 151, 152, 153, 202, 203, 204, 205, 206, 207, 208, 209, 210, 211, 212, 213, 214, 215, 216, 217, 218, 219, 220, 221, 222, 223, 224, 225, 226, 227, 228, 229, 230, 231, 232, 233, 234, 235, 236, 237, 252, 253, 254, 255, 256, 259, 260, 261, 262, 263, 264, 265, 266, 267, 268, 272, 273, 280, 281, 282, 283, 284, 285, 294, 297, 316, 317, 318, 319, 320, 321, 322, 323, 324, 325, 326, 327, 328, 329, 330, 331, 332, 333, 334, 335, 336, 337, 338, 339, 340, 341, 342, 343, 344, 345, 346, 347, 348, 349, 350, 351, 352, 353, 354, 355, 356, 357, 358, 359, 360, 406, 407, 408, 409, 410, 411, 415, 416, 417, 418, 419, 420, 421, 422, 423, 424, 425, 427, 428, 430, 431, 496, 497, 498, 499, 500, 501, 502, 503, 504, 505, 506, 507, 508, 509, 510, 511, 512, 513, 514, 515, 516, 517, 518, 519, 520, 521, 522, 523, 524, 525, 526, 527, 528, 529, 530, 531, 532, 533, 534, 535, 536, 537, 538, 539, 540, 541, 542, 543, 544, 545, 546, 547, 548, 549, 550, 551, 552, 553, 554, 555, 556, 557, 558, 559, 560, 561, 562, 563, 564, 565, 566, 567, 579, 582, 585, 586, 587, 588, 589, 590, 591, 592, 593, 594, 595, 596, 598, 599, 601, 602, 615, 617, 618, 620, 621, 622, 623, 624, 625, 626, 627, 628, 629, 630, 631, 632, 634, 635, 637, 638, 662, 664, 665, 666], [0.2082, 0.1662, 0.4399, 0.5, 0.9831, 0.9765, 0.991, 0.9954, 0.1659, 0.2617, 0.09249, 0.1296, 0.04391, 0.06028, 0.8955, 0.8657, 0.9385, 0.9648, 0.4899, 0.4216, 0.5139, 0.9942, 0.9965, 0.9966, 0.04944, 0.1131, 0.3523, 0.3713, 0.3006, 0.9817, 0.9868, 0.9897, 0.07613, 0.01738, 0.1464, 0.1452, 0.1539, 0.9833, 0.9824, 0.9796, 0.0848, 0.02641, 0.1609, 0.1508, 0.1827, 0.1137, 0.05538, 0.007354, 0.995, 0.993, 0.9883, 0.205, 0.2088, 0.2244, 0.2605, 0.3206, 0.3769, 0.2533, 0.3208, 0.3653, 0.4376, 0.3931, 0.3458, 0.3123, 0.3929, 0.4458, 0.4965, 0.4952, 0.4781, 0.3702, 0.3507, 0.3665, 0.4776, 0.5058, 0.5142, 0.467, 0.4594, 0.4825, 0.8276, 0.7324, 0.6173, 0.5418, 0.6717, 0.7835, 0.8677, 0.8747, 0.8838, 0.5347, 0.7462, 0.8743, 0.9143, 0.8898, 0.872, 0.573, 0.8123, 0.9205, 0.9724, 0.9709, 0.9587, 0.9112, 0.9308, 0.9506, 0.9764, 0.9631, 0.9386, 0.9192, 0.9504, 0.9677, 0.9681, 0.9816, 0.988, 0.9828, 0.9904, 0.9938, 0.004877, 0.06453, 0.07729, 0.08548, 0.04634, 0.06996, 0.08462, 0.08014, 0.08587, 0.1054, 0.1183, 0.1887, 0.2028, 0.1583, 0.02433, 0.01734, 0.06945, 0.1024, 0.1165, 0.136, 0.146, 0.1701, 0.2048, 0.008282, 0.02173, 0.2888, 0.3527, 0.4047, 0.2935, 0.3634, 0.4143, 0.316, 0.375, 0.4268, 0.9915, 0.992, 0.9882, 0.9969, 0.9992, 0.9938, 0.9976, 0.9983, 0.995, 0.3889, 0.4186, 0.4515, 0.3998, 0.4229, 0.4516, 0.3434, 0.3818, 0.4234, 0.2067, 0.2613, 0.3124, 0.2005, 0.2481, 0.2949, 0.2167, 0.268, 0.3131, 0.2708, 0.357, 0.4041, 0.2721, 0.3721, 0.4274, 0.2994, 0.3886, 0.4374, 0.07318, 0.06674, 0.09132, 0.009988, 0.004514, 0.03345, 0.1195, 0.1209, 0.1193, 0.05662, 0.05876, 0.05503, 0.01153, 0.009289, 0.0005108, 0.08709, 0.03362, 0.08452, 0.03168, 0.0811, 0.02503, 0.618, 0.6096, 0.5854, 0.725, 0.7147, 0.6966, 0.8158, 0.8051, 0.7934, 0.4659, 0.4478, 0.463, 0.6427, 0.6486, 0.6876, 0.7806, 0.7986, 0.8337, 0.5652, 0.5717, 0.5723, 0.801, 0.8362, 0.8379, 0.9112, 0.9343, 0.9363, 0.5683, 0.5426, 0.5863, 0.7776, 0.7388, 0.7327, 0.8948, 0.8633, 0.8418, 0.9297, 0.9231, 0.9189, 0.9571, 0.9529, 0.95, 0.9729, 0.9706, 0.9681, 0.9262, 0.9393, 0.9544, 0.956, 0.9648, 0.9738, 0.9722, 0.9783, 0.9835, 0.979, 0.9854, 0.9864, 0.9879, 0.9917, 0.9923, 0.9921, 0.9947, 0.9951, 0.9754, 0.9641, 0.9507, 0.9865, 0.9801, 0.9715, 0.9918, 0.9882, 0.9824, 0.02181, 0.03336, 0.04047, 0.1016, 0.126, 0.1184, 0.1265, 0.1594, 0.1491, 0.1433, 0.1823, 0.1701, 0.05009, 0.001473, 0.05912, 0.009011, 0.06476, 0.01358, 0.05222, 0.004186, 0.05815, 0.0101, 0.0665, 0.1799, 0.2325, 0.2159, 0.2108, 0.2747, 0.2552, 0.2514, 0.3283, 0.3071, 0.07596, 0.02244, 0.08533, 0.02936, 0.09822, 0.03825, 0.0001345, 0.03163, 0.04556, 0.04132]): _vg.add([_i], _w, 'REPLACE')
_vg = ob_plane.vertex_groups.new(name='Bone.001')
for _i, _w in zip([16, 17, 18, 24, 25, 28, 29, 154, 155, 156, 159, 160, 161, 162, 163, 164, 165, 238, 239, 240, 241, 242, 243, 244, 245, 246, 247, 248, 249, 250, 251, 258, 270, 276, 277, 278, 286, 287, 288, 289, 290, 291, 292, 293, 307, 309, 310, 311, 312, 313, 314, 315, 568, 569, 570, 571, 572, 573, 574, 575, 576, 577, 578, 580, 583, 597, 600, 604, 605, 606, 608, 609, 640, 641, 642, 643, 644, 645, 646, 647, 648, 649, 650, 651, 652, 653, 654, 655, 656, 657, 658, 667, 668, 669, 670, 671, 672, 674, 675], [0.4685, 0.593, 0.07603, 0.009178, 0.01958, 0.06402, 0.07655, 0.3171, 0.1168, 0.04164, 0.05132, 0.1341, 0.2952, 0.5342, 0.7873, 0.9237, 0.7111, 0.01527, 0.02364, 0.04055, 0.08537, 0.09674, 0.09283, 0.05377, 0.03707, 0.0269, 0.02745, 0.02692, 0.02172, 0.05718, 0.0266, 0.005017, 0.0339, 0.001878, 0.01089, 0.001099, 0.1055, 0.1853, 0.3183, 0.3944, 0.2258, 0.1273, 0.05322, 0.01927, 0.007923, 0.1355, 0.1354, 0.08195, 0.5257, 0.6751, 0.9715, 0.7895, 0.05832, 0.06503, 0.06325, 0.04245, 0.05079, 0.05005, 0.03046, 0.03737, 0.03701, 0.03196, 0.006027, 0.01739, 0.01022, 0.0113, 0.0009276, 0.01125, 0.0143, 0.01598, 2.184e-05, 0.003096, 0.5536, 0.6788, 0.603, 0.2807, 0.3325, 0.3066, 0.1478, 0.1707, 0.1612, 0.2873, 0.1737, 0.09437, 0.1629, 0.1032, 0.05988, 0.09308, 0.06056, 0.0238, 0.009354, 0.02734, 0.08525, 0.1832, 0.005509, 0.05644, 0.1104, 0.02238, 0.06612]): _vg.add([_i], _w, 'REPLACE')
_vg = ob_plane.vertex_groups.new(name='Bone.004')
for _i, _w in zip([0, 1, 2, 3, 4, 5, 6, 7, 20, 21, 24, 25, 28, 29, 32, 33, 34, 35, 40, 41, 42, 46, 47, 48, 49, 50, 51, 55, 56, 57, 58, 59, 60, 61, 62, 71, 72, 80, 81, 85, 86, 87, 91, 92, 93, 97, 98, 99, 100, 101, 102, 103, 104, 105, 106, 107, 108, 109, 110, 111, 112, 113, 114, 115, 116, 117, 118, 119, 120, 121, 122, 123, 124, 125, 126, 127, 128, 129, 166, 167, 168, 169, 170, 171, 172, 173, 174, 175, 176, 177, 178, 179, 180, 181, 182, 183, 184, 185, 186, 187, 188, 189, 190, 191, 192, 193, 194, 195, 196, 197, 198, 199, 200, 201, 238, 239, 240, 241, 242, 243, 244, 245, 246, 247, 248, 249, 250, 257, 258, 270, 271, 272, 274, 275, 276, 277, 278, 279, 286, 291, 298, 299, 300, 301, 302, 303, 304, 305, 306, 361, 362, 363, 364, 365, 366, 367, 368, 369, 370, 371, 372, 373, 374, 375, 376, 377, 378, 379, 380, 381, 382, 383, 384, 385, 386, 387, 388, 389, 390, 391, 392, 393, 394, 395, 396, 397, 398, 399, 400, 401, 402, 403, 404, 405, 409, 410, 411, 412, 413, 414, 415, 416, 418, 419, 420, 421, 422, 423, 424, 425, 426, 427, 428, 429, 431, 432, 433, 434, 435, 436, 437, 438, 439, 440, 441, 442, 443, 444, 445, 446, 447, 448, 449, 450, 451, 452, 453, 454, 455, 456, 457, 458, 459, 460, 461, 462, 463, 464, 465, 466, 467, 468, 469, 470, 471, 472, 473, 474, 475, 476, 477, 478, 479, 480, 481, 482, 483, 484, 485, 486, 487, 488, 489, 490, 491, 492, 493, 494, 495, 568, 569, 570, 571, 572, 573, 574, 575, 576, 577, 578, 580, 581, 583, 584, 597, 600, 602, 603, 604, 605, 606, 607, 608, 609, 610, 611, 612, 613, 614, 616, 617, 619, 620, 632, 633, 635, 636, 638, 639, 644, 645, 646, 647, 648, 655], [0.9717, 0.9844, 0.995, 0.9858, 0.2249, 0.1985, 0.4997, 0.5, 0.1955, 0.2773, 0.1058, 0.1378, 0.05254, 0.06434, 0.8645, 0.9032, 0.9653, 0.926, 0.5041, 0.5316, 0.4679, 0.1684, 0.166, 0.2129, 0.2042, 0.187, 0.1818, 0.319, 0.3816, 0.3644, 0.236, 0.2171, 0.2068, 0.09362, 0.03539, 0.04814, 0.1157, 0.04395, 0.1019, 0.008609, 0.06006, 0.1249, 0.9835, 0.9807, 0.976, 0.9955, 0.9944, 0.9898, 0.9903, 0.9941, 0.9955, 0.9765, 0.9813, 0.9843, 0.3281, 0.4046, 0.4499, 0.4621, 0.4055, 0.3135, 0.5007, 0.5204, 0.5007, 0.5036, 0.5029, 0.4905, 0.4398, 0.4096, 0.4436, 0.5272, 0.5222, 0.5345, 0.2923, 0.3524, 0.4073, 0.3611, 0.4078, 0.4507, 0.9147, 0.945, 0.9624, 0.9782, 0.9661, 0.9436, 0.8887, 0.8756, 0.8672, 0.9936, 0.9902, 0.9827, 0.9576, 0.943, 0.9212, 0.982, 0.9741, 0.9584, 0.9462, 0.9609, 0.9671, 0.8693, 0.8832, 0.9038, 0.5939, 0.6975, 0.7914, 0.8387, 0.7472, 0.6359, 0.9222, 0.8168, 0.5814, 0.8604, 0.7396, 0.5552, 0.09746, 0.08782, 0.0729, 0.07571, 0.08993, 0.08512, 0.09133, 0.112, 0.1258, 0.1976, 0.2118, 0.1702, 0.02879, 0.01856, 0.07244, 0.01314, 0.05722, 0.006586, 0.1583, 0.1346, 0.1176, 0.1551, 0.1806, 0.2172, 0.01425, 0.02706, 0.9644, 0.9689, 0.9733, 0.9464, 0.9516, 0.9584, 0.9161, 0.9227, 0.9324, 0.3014, 0.3769, 0.4372, 0.3103, 0.3906, 0.4533, 0.3323, 0.3934, 0.4456, 0.4011, 0.4301, 0.4615, 0.4101, 0.4331, 0.4609, 0.3615, 0.3986, 0.4383, 0.253, 0.3241, 0.3822, 0.2502, 0.3043, 0.3546, 0.278, 0.3371, 0.3875, 0.3366, 0.4258, 0.4673, 0.2966, 0.399, 0.4477, 0.2999, 0.4061, 0.4602, 0.9912, 0.9963, 0.9973, 0.99, 0.9977, 0.9977, 0.9845, 0.9905, 0.992, 0.01594, 0.009903, 0.0442, 0.07668, 0.07274, 0.1057, 0.009558, 0.004389, 0.05756, 0.05595, 0.04899, 0.1214, 0.1133, 0.1044, 0.005447, 0.05578, 0.1148, 0.005167, 0.05764, 0.1205, 0.05444, 0.1219, 0.9848, 0.9902, 0.9928, 0.9753, 0.9836, 0.9883, 0.9569, 0.9704, 0.9788, 0.9934, 0.9916, 0.9874, 0.9901, 0.9876, 0.9819, 0.9832, 0.9793, 0.9706, 0.9767, 0.9715, 0.9659, 0.9656, 0.9569, 0.9492, 0.9447, 0.9308, 0.9198, 0.7983, 0.8085, 0.8239, 0.712, 0.7221, 0.7375, 0.6165, 0.6218, 0.6352, 0.8577, 0.889, 0.9092, 0.7574, 0.7927, 0.8036, 0.6252, 0.6474, 0.5982, 0.9271, 0.9177, 0.8932, 0.8256, 0.8144, 0.7825, 0.5768, 0.5785, 0.5747, 0.8269, 0.8012, 0.7901, 0.6955, 0.6731, 0.6808, 0.5066, 0.4984, 0.5555, 0.1098, 0.133, 0.1251, 0.1364, 0.1675, 0.1568, 0.1543, 0.191, 0.1784, 0.05271, 0.003163, 0.06195, 0.01051, 0.06768, 0.01494, 0.03386, 0.04817, 0.003412, 0.05353, 0.1931, 0.242, 0.2255, 0.2257, 0.2847, 0.2657, 0.2682, 0.3384, 0.3186, 0.079, 0.02342, 0.08844, 0.02995, 0.1013, 0.03814, 0.01092, 0.06236, 0.01697, 0.06993, 0.02507, 0.08068, 0.003458, 0.002316, 0.03803, 0.05099, 0.04763, 0.000208]): _vg.add([_i], _w, 'REPLACE')
_vg = ob_plane.vertex_groups.new(name='Bone.011')
for _i, _w in zip([16, 17, 18, 19, 26, 27, 30, 31, 154, 155, 156, 157, 158, 159, 160, 161, 162, 163, 165, 251, 252, 253, 254, 255, 259, 260, 261, 262, 263, 264, 265, 266, 267, 268, 269, 270, 272, 273, 280, 283, 284, 286, 287, 288, 289, 292, 293, 294, 295, 296, 297, 307, 308, 309, 310, 311, 312, 313, 315, 579, 582, 586, 587, 588, 589, 590, 591, 592, 593, 594, 595, 596, 597, 598, 599, 601, 602, 622, 623, 624, 625, 626, 627, 631, 634, 640, 643, 649, 650, 651, 652, 653, 654, 656, 657, 658, 659, 660, 661, 662, 663, 664, 665, 666, 667, 668, 669, 670, 671, 672, 673, 674, 675], [0.1184, 0.03785, 0.41, 0.715, 0.009727, 0.03005, 0.0645, 0.09303, 0.2204, 0.5552, 0.6734, 0.8583, 0.9287, 0.6875, 0.3165, 0.1718, 0.0811, 0.006728, 0.07207, 0.004059, 0.03696, 0.04136, 0.02431, 0.01588, 0.08691, 0.1017, 0.1036, 0.06401, 0.05107, 0.03936, 0.03293, 0.02981, 0.02281, 0.0731, 0.0522, 0.01839, 0.0009393, 0.01783, 0.002362, 0.01883, 0.005964, 0.01481, 0.05143, 0.08096, 0.01575, 0.2982, 0.1812, 0.1055, 0.5604, 0.2966, 0.1595, 0.8943, 0.9794, 0.675, 0.7771, 0.9047, 0.3166, 0.1867, 0.0811, 0.01338, 0.002549, 0.05933, 0.06811, 0.0698, 0.04395, 0.053, 0.05461, 0.03172, 0.0409, 0.04408, 0.05164, 0.02519, 0.0005061, 0.03408, 0.01206, 0.02465, 0.005603, 0.01213, 0.01642, 0.01945, 0.0001791, 0.001311, 0.004089, 0.009663, 0.000218, 0.03711, 0.007659, 0.05787, 0.1075, 0.1866, 0.0261, 0.06713, 0.1139, 0.03245, 0.06857, 0.5453, 0.6976, 0.6705, 0.2817, 0.347, 0.3449, 0.15, 0.1795, 0.1812, 0.381, 0.2753, 0.1474, 0.2157, 0.1502, 0.08883, 0.1213, 0.08486, 0.05333]): _vg.add([_i], _w, 'REPLACE')
_vg = ob_plane.vertex_groups.new(name='Bone.012')
for _i, _w in zip([4, 5, 6, 8, 9, 10, 16, 17, 18, 19, 20, 21, 22, 23, 24, 25, 26, 27, 28, 29, 30, 31, 40, 41, 42, 43, 44, 49, 50, 51, 55, 56, 57, 58, 59, 60, 61, 62, 63, 64, 65, 66, 70, 71, 72, 73, 74, 75, 79, 80, 81, 85, 86, 87, 94, 95, 96, 106, 107, 108, 109, 110, 111, 112, 113, 114, 115, 116, 117, 118, 119, 120, 124, 125, 126, 127, 128, 129, 130, 131, 132, 133, 134, 135, 136, 137, 138, 139, 140, 141, 142, 143, 144, 145, 146, 147, 151, 152, 153, 154, 155, 156, 157, 158, 159, 160, 161, 162, 163, 164, 165, 190, 198, 201, 211, 212, 238, 239, 240, 241, 242, 243, 244, 245, 246, 247, 248, 249, 250, 251, 252, 253, 254, 255, 256, 257, 258, 259, 260, 261, 262, 263, 264, 265, 266, 267, 268, 269, 270, 271, 272, 273, 274, 275, 276, 277, 278, 279, 280, 281, 282, 283, 284, 285, 286, 287, 288, 289, 290, 291, 292, 293, 294, 295, 296, 297, 307, 309, 310, 312, 313, 315, 316, 317, 318, 319, 320, 321, 322, 323, 324, 334, 335, 336, 337, 338, 339, 340, 341, 342, 343, 344, 345, 346, 347, 348, 349, 350, 351, 361, 362, 363, 364, 365, 366, 367, 368, 369, 370, 371, 372, 373, 374, 375, 376, 377, 378, 379, 380, 381, 382, 383, 384, 385, 386, 387, 415, 416, 417, 418, 419, 420, 421, 422, 423, 424, 425, 426, 427, 428, 429, 430, 431, 432, 473, 475, 476, 477, 490, 491, 492, 493, 494, 495, 505, 506, 507, 508, 509, 510, 514, 523, 524, 568, 569, 570, 571, 572, 573, 574, 575, 576, 577, 578, 579, 580, 581, 582, 583, 584, 585, 586, 587, 588, 589, 590, 591, 592, 593, 594, 595, 596, 597, 598, 599, 600, 601, 602, 603, 604, 605, 606, 607, 608, 609, 610, 611, 612, 613, 614, 615, 616, 617, 618, 619, 620, 621, 622, 623, 624, 625, 626, 627, 628, 629, 630, 631, 632, 633, 634, 635, 636, 637, 638, 639, 640, 641, 642, 643, 644, 645, 646, 647, 648, 649, 650, 651, 652, 653, 654, 655, 656, 657, 658, 659, 660, 661, 662, 663, 664, 665, 666, 667, 668, 669, 670, 671, 672, 673, 674, 675, 676], [0.06599, 0.05252, 0.07367, 0.05184, 0.06226, 0.09419, 0.3944, 0.3444, 0.4937, 0.2449, 0.3861, 0.3638, 0.3878, 0.2684, 0.643, 0.6305, 0.6478, 0.5741, 0.7591, 0.7523, 0.7655, 0.7216, 0.01728, 0.003755, 0.09196, 0.04891, 0.01433, 0.1446, 0.2465, 0.3398, 0.2624, 0.1914, 0.2508, 0.2992, 0.2118, 0.1212, 0.5554, 0.5974, 0.5113, 0.1932, 0.1808, 0.2626, 0.5546, 0.5989, 0.5133, 0.3326, 0.2425, 0.1406, 0.06701, 0.06828, 0.0611, 0.06465, 0.07495, 0.07325, 0.1152, 0.1912, 0.2427, 0.05736, 0.04864, 0.03425, 0.0156, 0.02639, 0.03991, 0.05012, 0.07287, 0.08496, 0.0535, 0.03663, 0.06424, 0.106, 0.09166, 0.06329, 0.2688, 0.2026, 0.1452, 0.2474, 0.1836, 0.1274, 0.2679, 0.202, 0.1457, 0.05543, 0.04632, 0.03183, 0.08837, 0.1297, 0.1767, 0.03211, 0.01605, 0.004707, 0.03814, 0.04755, 0.07161, 0.09918, 0.08968, 0.06207, 0.0267, 0.0509, 0.05118, 0.4479, 0.3153, 0.2667, 0.1202, 0.05994, 0.2472, 0.5331, 0.5185, 0.3692, 0.1727, 0.06038, 0.2041, 0.0004716, 0.01499, 0.05115, 0.05508, 0.007672, 0.6645, 0.6885, 0.7226, 0.7138, 0.6891, 0.7082, 0.7145, 0.6788, 0.6533, 0.5372, 0.4825, 0.545, 0.7947, 0.8173, 0.8056, 0.7281, 0.6938, 0.6695, 0.7256, 0.7486, 0.7092, 0.7149, 0.6799, 0.683, 0.6776, 0.634, 0.6026, 0.4817, 0.4688, 0.5458, 0.7742, 0.8039, 0.7964, 0.72, 0.74, 0.6899, 0.4951, 0.5635, 0.6111, 0.597, 0.5474, 0.4768, 0.6157, 0.5677, 0.4985, 0.5315, 0.4665, 0.3705, 0.767, 0.7094, 0.5705, 0.5416, 0.6959, 0.7592, 0.6167, 0.7287, 0.7764, 0.3895, 0.6304, 0.7239, 0.07239, 0.1825, 0.08391, 0.1525, 0.1326, 0.1236, 0.08785, 0.06771, 0.05194, 0.1368, 0.1031, 0.07449, 0.1708, 0.1245, 0.0847, 0.1478, 0.1147, 0.08084, 0.1441, 0.1165, 0.08561, 0.2079, 0.1634, 0.1192, 0.2593, 0.1962, 0.1438, 0.1975, 0.1579, 0.1218, 0.12, 0.09987, 0.0807, 0.1009, 0.08193, 0.06509, 0.1726, 0.1369, 0.1027, 0.2337, 0.1803, 0.1304, 0.1925, 0.1473, 0.1022, 0.1512, 0.1205, 0.08584, 0.2071, 0.1615, 0.1153, 0.2641, 0.2044, 0.1521, 0.2011, 0.1611, 0.1245, 0.1221, 0.101, 0.08159, 0.1506, 0.2749, 0.4249, 0.1829, 0.3727, 0.5069, 0.1682, 0.306, 0.4582, 0.1609, 0.176, 0.1464, 0.2978, 0.3708, 0.2664, 0.4603, 0.5032, 0.3846, 0.003131, 0.01906, 0.04308, 0.04641, 0.01816, 0.0204, 0.006221, 0.06439, 0.06056, 0.039, 0.03551, 0.05914, 0.06327, 0.002756, 0.01842, 0.01994, 0.01861, 0.008272, 0.01185, 0.6621, 0.6271, 0.6562, 0.6127, 0.5666, 0.606, 0.5772, 0.5226, 0.5699, 0.7679, 0.7953, 0.7796, 0.7427, 0.7751, 0.7562, 0.725, 0.7611, 0.74, 0.6633, 0.6165, 0.6228, 0.6137, 0.5546, 0.5636, 0.5781, 0.5096, 0.5208, 0.7483, 0.7842, 0.7721, 0.7232, 0.7653, 0.7496, 0.7055, 0.7519, 0.7339, 0.4975, 0.4229, 0.4889, 0.429, 0.3369, 0.4191, 0.339, 0.2549, 0.3271, 0.6858, 0.7304, 0.7046, 0.6501, 0.7027, 0.6725, 0.5962, 0.6616, 0.6247, 0.4982, 0.4082, 0.4236, 0.4294, 0.3213, 0.3386, 0.3387, 0.241, 0.2578, 0.667, 0.7226, 0.6996, 0.6326, 0.6961, 0.6685, 0.5823, 0.6568, 0.6223, 0.3734, 0.2788, 0.3488, 0.6313, 0.5917, 0.6186, 0.7228, 0.6999, 0.7158, 0.6265, 0.6922, 0.6905, 0.75, 0.7842, 0.7778, 0.7993, 0.8223, 0.8134, 0.3943, 0.2662, 0.2911, 0.6379, 0.5805, 0.5836, 0.7249, 0.6909, 0.6917, 0.5527, 0.6142, 0.6426, 0.7066, 0.7486, 0.7537, 0.7725, 0.8023, 0.7998, 1.0]): _vg.add([_i], _w, 'REPLACE')
_vg = ob_plane.vertex_groups.new(name='Bone.013')
for _i, _w in zip([0, 1, 4, 5, 6, 7, 8, 9, 20, 21, 22, 24, 25, 26, 28, 29, 32, 33, 34, 35, 40, 41, 42, 44, 45, 46, 47, 48, 49, 50, 51, 55, 56, 57, 58, 59, 60, 61, 62, 63, 70, 71, 72, 73, 74, 75, 79, 80, 81, 82, 83, 84, 85, 86, 87, 91, 92, 93, 94, 95, 96, 99, 103, 106, 107, 108, 109, 110, 111, 112, 113, 114, 115, 116, 117, 118, 119, 120, 121, 122, 123, 124, 125, 126, 127, 128, 129, 130, 133, 134, 135, 139, 140, 141, 146, 147, 148, 149, 150, 151, 166, 167, 168, 169, 170, 171, 172, 173, 174, 178, 179, 180, 184, 187, 188, 189, 190, 191, 192, 193, 194, 195, 196, 197, 198, 199, 200, 201, 204, 205, 206, 207, 238, 239, 240, 241, 242, 243, 244, 245, 246, 247, 248, 249, 250, 251, 252, 255, 256, 257, 258, 269, 270, 271, 272, 273, 274, 275, 276, 277, 278, 279, 280, 281, 282, 286, 287, 290, 291, 298, 299, 300, 301, 302, 303, 304, 305, 306, 316, 317, 318, 319, 320, 343, 344, 345, 346, 347, 348, 349, 350, 351, 352, 353, 354, 355, 356, 357, 358, 359, 360, 361, 362, 363, 364, 365, 366, 367, 368, 369, 370, 371, 372, 373, 374, 375, 376, 377, 378, 379, 380, 381, 382, 383, 384, 385, 386, 387, 388, 389, 390, 391, 392, 393, 394, 395, 396, 406, 407, 408, 409, 410, 411, 412, 413, 414, 415, 416, 417, 418, 419, 420, 421, 422, 423, 424, 425, 426, 427, 428, 429, 430, 431, 432, 433, 436, 437, 439, 440, 441, 452, 453, 455, 456, 457, 458, 459, 460, 461, 462, 463, 464, 465, 466, 467, 468, 469, 470, 471, 472, 473, 474, 475, 476, 477, 478, 479, 480, 481, 482, 483, 484, 485, 486, 487, 488, 489, 490, 491, 492, 493, 494, 495, 496, 497, 498, 499, 500, 501, 505, 506, 508, 509, 525, 568, 569, 570, 571, 572, 573, 574, 575, 576, 577, 578, 579, 580, 581, 582, 583, 584, 585, 595, 596, 597, 598, 599, 600, 601, 602, 603, 604, 605, 606, 607, 608, 609, 610, 611, 612, 613, 614, 615, 616, 617, 618, 619, 620, 621, 631, 632, 633, 634, 635, 636, 637, 638, 639, 643, 644, 645, 646, 647, 648, 655, 656, 675], [0.02379, 0.02387, 0.6197, 0.7005, 0.4644, 0.5, 0.1195, 0.1543, 0.3807, 0.4133, 0.0259, 0.1837, 0.2027, 0.004601, 0.08404, 0.09268, 0.1418, 0.1503, 0.02768, 0.04127, 0.4446, 0.5014, 0.4617, 0.0649, 0.03748, 0.7626, 0.7771, 0.7009, 0.5546, 0.4898, 0.4207, 0.3774, 0.397, 0.3885, 0.4906, 0.5696, 0.6432, 0.2449, 0.1384, 0.06497, 0.09157, 0.185, 0.3176, 0.06531, 0.09562, 0.1311, 0.2857, 0.5959, 0.7086, 0.152, 0.1301, 0.1302, 0.2376, 0.5051, 0.6235, 0.02256, 0.02179, 0.02241, 0.09069, 0.06263, 0.02771, 0.005514, 0.005488, 0.5671, 0.5158, 0.4846, 0.5506, 0.5872, 0.6419, 0.5466, 0.5548, 0.533, 0.4536, 0.4577, 0.4466, 0.4992, 0.5037, 0.4768, 0.4599, 0.4954, 0.5028, 0.415, 0.4329, 0.4491, 0.4415, 0.453, 0.4622, 0.001039, 0.1019, 0.08045, 0.072, 0.07521, 0.05658, 0.04931, 0.02552, 0.0543, 0.0635, 0.05361, 0.04913, 0.01739, 0.09451, 0.06464, 0.04346, 0.04476, 0.06643, 0.09849, 0.1612, 0.1631, 0.1552, 0.06759, 0.1021, 0.1326, 0.0003999, 0.1233, 0.09867, 0.07109, 0.3732, 0.2878, 0.2073, 0.2238, 0.3171, 0.4208, 0.08441, 0.1929, 0.4218, 0.09815, 0.2184, 0.4597, 0.01955, 0.05214, 0.02516, 3.749e-05, 0.1672, 0.1484, 0.1203, 0.1001, 0.1084, 0.1045, 0.1326, 0.1635, 0.1844, 0.2281, 0.244, 0.2194, 0.07229, 0.0472, 0.008654, 0.001463, 0.05401, 0.09681, 0.1536, 0.02725, 0.06097, 0.1256, 0.07502, 0.02908, 0.296, 0.2439, 0.2079, 0.2292, 0.2681, 0.3235, 0.008855, 0.01423, 0.0201, 0.04931, 0.004399, 0.01034, 0.05492, 0.05128, 0.0525, 0.05181, 0.07212, 0.07496, 0.07339, 0.1051, 0.1101, 0.1079, 0.05754, 0.03634, 0.02416, 0.02639, 0.007222, 0.03551, 0.01428, 0.001949, 0.06365, 0.04896, 0.03442, 0.08676, 0.06788, 0.05951, 0.09951, 0.08025, 0.07285, 0.08355, 0.06771, 0.06188, 0.08195, 0.06389, 0.05758, 0.6248, 0.6042, 0.5809, 0.5732, 0.5736, 0.5722, 0.5051, 0.5157, 0.5275, 0.4129, 0.4283, 0.4428, 0.4161, 0.4299, 0.4444, 0.4013, 0.4185, 0.4346, 0.4632, 0.4828, 0.4976, 0.5141, 0.523, 0.5217, 0.5503, 0.533, 0.5109, 0.6153, 0.5426, 0.5089, 0.6794, 0.597, 0.5575, 0.6744, 0.6005, 0.5635, 0.2895, 0.2695, 0.2677, 0.6709, 0.6934, 0.6177, 0.7871, 0.8092, 0.73, 0.173, 0.1248, 0.08843, 0.3292, 0.2443, 0.1807, 0.5137, 0.422, 0.3128, 0.2412, 0.493, 0.6219, 0.1748, 0.3327, 0.522, 0.1243, 0.2451, 0.4288, 0.0242, 0.05342, 0.02386, 0.08229, 0.05935, 0.0234, 0.001084, 0.02369, 0.02471, 0.05217, 0.02859, 0.0589, 0.07872, 0.2216, 0.2332, 0.2332, 0.3006, 0.3175, 0.3209, 0.3843, 0.4092, 0.4165, 0.2127, 0.1795, 0.1325, 0.3277, 0.3067, 0.2599, 0.4705, 0.4859, 0.4774, 0.04779, 0.02697, 0.06003, 0.1383, 0.1189, 0.1586, 0.4266, 0.4373, 0.4189, 0.136, 0.1685, 0.1914, 0.2595, 0.2812, 0.283, 0.4563, 0.4416, 0.3859, 0.02791, 0.03535, 0.04988, 0.006142, 0.01297, 0.0225, 0.04191, 0.01568, 0.01756, 3.412e-06, 0.004342, 0.1438, 0.1573, 0.1499, 0.1774, 0.1955, 0.1847, 0.1998, 0.2213, 0.2079, 0.1022, 0.06686, 0.02792, 0.1251, 0.08038, 0.04165, 0.1403, 0.0892, 0.05023, 0.007989, 0.05264, 0.08534, 0.01767, 0.06282, 0.1035, 0.02381, 0.06939, 0.1154, 0.2475, 0.2768, 0.257, 0.2868, 0.3226, 0.2975, 0.3366, 0.3653, 0.3485, 0.1729, 0.1077, 0.05932, 0.2025, 0.124, 0.06664, 0.2475, 0.148, 0.07634, 0.03642, 0.08304, 0.1404, 0.04628, 0.09498, 0.1628, 0.05448, 0.1125, 0.1963, 0.01196, 0.01432, 0.01478, 0.05843, 0.06257, 0.06116, 0.03684, 0.01044, 0.02382]): _vg.add([_i], _w, 'REPLACE')
_vg = ob_plane.vertex_groups.new(name='Bone.017')
for _i, _w in zip([0, 1, 2, 3, 4, 5, 6, 7, 20, 21, 24, 25, 28, 29, 32, 33, 34, 35, 40, 41, 42, 46, 47, 48, 49, 50, 51, 55, 56, 57, 58, 59, 60, 61, 62, 71, 72, 80, 81, 85, 86, 87, 91, 92, 93, 97, 98, 99, 100, 101, 102, 103, 104, 105, 106, 107, 108, 109, 110, 111, 112, 113, 114, 115, 116, 117, 118, 119, 120, 121, 122, 123, 124, 125, 126, 127, 128, 129, 166, 167, 168, 169, 170, 171, 172, 173, 174, 175, 176, 177, 178, 179, 180, 181, 182, 183, 184, 185, 186, 187, 188, 189, 190, 191, 192, 193, 194, 195, 196, 197, 198, 199, 200, 201, 238, 239, 240, 241, 242, 243, 244, 245, 246, 247, 248, 249, 250, 258, 270, 271, 272, 274, 275, 276, 277, 278, 279, 286, 291, 298, 299, 300, 301, 302, 303, 304, 305, 306, 361, 362, 363, 364, 365, 366, 367, 368, 369, 370, 371, 372, 373, 374, 375, 376, 377, 378, 379, 380, 381, 382, 383, 384, 385, 386, 387, 388, 389, 390, 391, 392, 393, 394, 395, 396, 397, 398, 399, 400, 401, 402, 403, 404, 405, 409, 410, 411, 412, 413, 414, 415, 418, 419, 420, 421, 422, 423, 425, 426, 428, 429, 431, 432, 433, 434, 435, 436, 437, 438, 439, 440, 441, 442, 443, 444, 445, 446, 447, 448, 449, 450, 451, 452, 453, 454, 455, 456, 457, 458, 459, 460, 461, 462, 463, 464, 465, 466, 467, 468, 469, 470, 471, 472, 473, 474, 475, 476, 477, 478, 479, 480, 481, 482, 483, 484, 485, 486, 487, 488, 489, 490, 491, 492, 493, 494, 495, 568, 569, 570, 571, 572, 573, 574, 575, 576, 577, 580, 583, 597, 600, 603, 604, 605, 606, 607, 608, 609, 610, 611, 612, 613, 614, 616, 617, 619, 620, 632, 633, 635, 636, 638, 639, 646, 647, 648], [0.9585, 0.9593, 0.9925, 0.9914, 0.2027, 0.1699, 0.4512, 0.5, 0.1778, 0.1784, 0.1026, 0.1034, 0.05213, 0.05253, 0.8386, 0.8349, 0.9568, 0.9469, 0.4754, 0.4406, 0.4306, 0.1587, 0.156, 0.1919, 0.1816, 0.1636, 0.1602, 0.3308, 0.3921, 0.3353, 0.1506, 0.1472, 0.1559, 0.08425, 0.02708, 0.01942, 0.07847, 0.03386, 0.08942, 0.00239, 0.05464, 0.1118, 0.96, 0.9602, 0.9596, 0.9891, 0.9809, 0.9693, 0.9957, 0.9983, 0.9964, 0.9685, 0.9796, 0.9876, 0.3007, 0.3759, 0.4211, 0.3816, 0.3349, 0.262, 0.3734, 0.3477, 0.3641, 0.4868, 0.4942, 0.4808, 0.3687, 0.3684, 0.4146, 0.4872, 0.4673, 0.4563, 0.2768, 0.3345, 0.3833, 0.2807, 0.3406, 0.3938, 0.8928, 0.9269, 0.9473, 0.9478, 0.9269, 0.8918, 0.8243, 0.8217, 0.8273, 0.9909, 0.9868, 0.9778, 0.9243, 0.8857, 0.8529, 0.9891, 0.984, 0.9728, 0.9714, 0.9831, 0.9777, 0.8565, 0.8837, 0.9163, 0.5648, 0.6678, 0.7626, 0.754, 0.6505, 0.5342, 0.9065, 0.7878, 0.5399, 0.8864, 0.7497, 0.4782, 0.09503, 0.08607, 0.07194, 0.07806, 0.09138, 0.07865, 0.07237, 0.08658, 0.09571, 0.182, 0.2244, 0.1803, 0.01021, 0.05204, 0.01063, 0.05355, 0.002044, 0.1484, 0.1282, 0.1133, 0.114, 0.129, 0.1489, 0.01356, 0.01435, 0.9428, 0.942, 0.943, 0.9197, 0.9174, 0.9195, 0.883, 0.8791, 0.882, 0.221, 0.2732, 0.3198, 0.2055, 0.2524, 0.2953, 0.2201, 0.2728, 0.3182, 0.3748, 0.4091, 0.4441, 0.4171, 0.437, 0.4606, 0.3679, 0.4012, 0.4363, 0.2187, 0.2711, 0.3174, 0.217, 0.2635, 0.3107, 0.2489, 0.3054, 0.3561, 0.3065, 0.391, 0.4304, 0.2721, 0.3604, 0.4019, 0.2683, 0.3506, 0.3909, 0.9944, 0.9999, 0.9952, 0.9872, 0.9916, 0.9878, 0.9746, 0.977, 0.975, 0.01399, 0.007148, 0.03503, 0.07433, 0.0695, 0.09492, 0.004457, 0.05586, 0.05103, 0.0391, 0.1086, 0.09986, 0.09228, 0.0399, 0.08982, 0.0361, 0.08616, 0.0279, 0.08266, 0.959, 0.9723, 0.9833, 0.9409, 0.959, 0.9753, 0.9089, 0.9339, 0.959, 0.9956, 0.9971, 0.9947, 0.9936, 0.9953, 0.9921, 0.9889, 0.9917, 0.986, 0.9812, 0.9706, 0.958, 0.972, 0.9567, 0.9402, 0.954, 0.9312, 0.9091, 0.7536, 0.7461, 0.7466, 0.6657, 0.6559, 0.6523, 0.5724, 0.5584, 0.5495, 0.7631, 0.7982, 0.8512, 0.6332, 0.6535, 0.7074, 0.4708, 0.4486, 0.4618, 0.9472, 0.9586, 0.933, 0.8535, 0.8754, 0.827, 0.5552, 0.5504, 0.5524, 0.8392, 0.7996, 0.775, 0.693, 0.6628, 0.6627, 0.4597, 0.4686, 0.5328, 0.1146, 0.1376, 0.1155, 0.1434, 0.1752, 0.1447, 0.163, 0.2012, 0.1645, 0.0285, 0.04066, 0.04804, 0.02978, 0.0427, 0.0503, 0.2055, 0.2584, 0.2075, 0.2414, 0.307, 0.2441, 0.2887, 0.3542, 0.2926, 0.05615, 0.002439, 0.06199, 0.006822, 0.06988, 0.01239, 0.005843, 0.05803, 0.01112, 0.06457, 0.01814, 0.07371, 0.03887, 0.05043, 0.03954]): _vg.add([_i], _w, 'REPLACE')
_vg = ob_plane.vertex_groups.new(name='Bone.014')
for _i, _w in zip([4, 5, 8, 9, 10, 11, 20, 22, 23, 26, 27, 30, 31, 36, 37, 38, 40, 41, 43, 44, 45, 46, 47, 48, 49, 50, 51, 58, 59, 60, 61, 62, 63, 64, 65, 66, 70, 71, 72, 73, 74, 75, 79, 80, 81, 82, 83, 84, 85, 86, 87, 94, 95, 96, 106, 107, 108, 109, 110, 111, 119, 120, 121, 130, 131, 132, 133, 134, 135, 136, 137, 138, 139, 140, 141, 142, 143, 144, 145, 146, 147, 148, 149, 150, 151, 152, 153, 190, 202, 203, 204, 205, 206, 207, 208, 209, 210, 211, 212, 213, 214, 215, 216, 217, 218, 219, 221, 222, 223, 224, 225, 227, 228, 229, 230, 231, 232, 251, 252, 253, 254, 255, 256, 257, 258, 259, 260, 261, 262, 263, 264, 265, 266, 267, 268, 269, 271, 272, 273, 274, 280, 281, 282, 283, 284, 285, 293, 294, 296, 297, 316, 317, 318, 319, 320, 321, 322, 323, 324, 334, 335, 336, 337, 338, 339, 340, 341, 342, 343, 344, 345, 346, 347, 348, 349, 350, 351, 352, 353, 354, 355, 356, 357, 358, 359, 360, 361, 362, 363, 364, 379, 382, 383, 384, 385, 386, 387, 388, 389, 390, 391, 392, 393, 394, 395, 396, 406, 407, 408, 409, 410, 411, 412, 413, 414, 415, 416, 417, 418, 419, 420, 421, 422, 423, 424, 425, 426, 427, 428, 429, 430, 431, 432, 466, 495, 496, 497, 498, 499, 500, 501, 502, 503, 504, 505, 506, 507, 508, 509, 510, 511, 512, 513, 514, 515, 516, 517, 518, 519, 520, 521, 522, 523, 524, 525, 526, 527, 528, 529, 530, 531, 532, 533, 534, 535, 536, 537, 539, 540, 541, 542, 543, 544, 545, 546, 547, 561, 577, 578, 579, 580, 581, 582, 583, 584, 585, 586, 587, 588, 589, 590, 591, 592, 593, 594, 595, 596, 597, 598, 599, 600, 601, 602, 603, 613, 614, 615, 616, 617, 618, 619, 620, 621, 622, 623, 624, 625, 626, 627, 628, 629, 630, 631, 632, 633, 634, 635, 636, 637, 638, 639, 657, 661, 662, 663, 664, 665, 666, 673], [0.09014, 0.06254, 0.5837, 0.5678, 0.4384, 0.5, 0.003319, 0.3593, 0.3618, 0.1735, 0.189, 0.07985, 0.08584, 0.07322, 0.1092, 0.05893, 0.02446, 4.716e-05, 0.4572, 0.4065, 0.3613, 0.05185, 0.04869, 0.07042, 0.09273, 0.07106, 0.0488, 0.02334, 0.05066, 0.06138, 0.06999, 0.1441, 0.2408, 0.3892, 0.393, 0.365, 0.2331, 0.1248, 0.05597, 0.4107, 0.4739, 0.5295, 0.5187, 0.2432, 0.1157, 0.6194, 0.6723, 0.6343, 0.544, 0.2999, 0.1564, 0.5444, 0.4744, 0.3935, 0.05993, 0.04389, 0.03333, 0.006174, 0.01343, 0.03203, 0.001273, 0.01955, 0.01336, 0.3936, 0.4112, 0.4271, 0.5307, 0.4845, 0.4512, 0.4405, 0.423, 0.4029, 0.5265, 0.4638, 0.418, 0.4491, 0.4422, 0.4309, 0.4512, 0.4796, 0.4547, 0.3935, 0.3957, 0.3691, 0.3667, 0.4094, 0.4138, 0.009394, 0.1222, 0.1926, 0.279, 0.3314, 0.2455, 0.1684, 0.1081, 0.1009, 0.08793, 0.4341, 0.2324, 0.1167, 0.07637, 0.09242, 0.104, 0.4509, 0.1692, 0.06107, 0.007768, 0.03387, 0.05575, 0.02732, 0.00467, 0.001691, 0.03556, 0.06903, 0.03941, 0.0113, 0.01398, 0.02246, 0.05766, 0.1139, 0.1402, 0.1579, 0.1183, 0.06903, 0.02158, 0.09624, 0.1059, 0.1025, 0.1234, 0.1524, 0.1719, 0.2343, 0.2418, 0.2116, 0.06176, 0.02918, 0.03447, 0.07718, 0.1264, 0.00105, 0.1963, 0.2302, 0.2793, 0.2139, 0.2509, 0.3043, 0.003105, 0.04525, 0.004395, 0.05038, 0.5148, 0.4781, 0.4334, 0.4649, 0.4679, 0.4567, 0.4157, 0.4288, 0.433, 0.4112, 0.4261, 0.4399, 0.4105, 0.4227, 0.4348, 0.3885, 0.4058, 0.4212, 0.4381, 0.4432, 0.4509, 0.4937, 0.4983, 0.4959, 0.5287, 0.5128, 0.4907, 0.5528, 0.4834, 0.4451, 0.5891, 0.5056, 0.4597, 0.5551, 0.4751, 0.4287, 0.03046, 0.01094, 0.001533, 0.01606, 0.01318, 0.04277, 0.02094, 0.009156, 0.05975, 0.04121, 0.02796, 0.04543, 0.02841, 0.02203, 0.01727, 0.007261, 0.004049, 0.01953, 0.007277, 0.003383, 0.58, 0.6269, 0.5886, 0.237, 0.2348, 0.2676, 0.1017, 0.09664, 0.1269, 0.5084, 0.4236, 0.3031, 0.3564, 0.2516, 0.1862, 0.1676, 0.1277, 0.09225, 0.4656, 0.2301, 0.1122, 0.3983, 0.1965, 0.09403, 0.2904, 0.1562, 0.07157, 0.00124, 0.007143, 0.2889, 0.3114, 0.3173, 0.2074, 0.2271, 0.2365, 0.1389, 0.1555, 0.1645, 0.3604, 0.4216, 0.4311, 0.2566, 0.2669, 0.2576, 0.1676, 0.1591, 0.1412, 0.4007, 0.4094, 0.4201, 0.1945, 0.1667, 0.1593, 0.089, 0.06712, 0.05846, 0.2975, 0.2799, 0.2716, 0.1445, 0.1571, 0.1744, 0.06346, 0.07965, 0.1015, 0.05372, 0.06305, 0.06861, 0.01671, 0.02938, 0.03812, 0.001455, 0.008842, 0.06399, 0.05457, 0.03643, 0.03149, 0.01795, 0.0032, 0.004955, 0.01062, 0.003407, 0.0478, 0.08036, 0.0118, 0.05807, 0.0974, 0.01708, 0.06398, 0.1086, 0.1383, 0.1546, 0.1497, 0.1708, 0.1929, 0.1869, 0.1925, 0.2189, 0.212, 0.08628, 0.05403, 0.01152, 0.1044, 0.06454, 0.02204, 0.1163, 0.07134, 0.02874, 0.02777, 0.07621, 0.1322, 0.0359, 0.08683, 0.1536, 0.04591, 0.1023, 0.1857, 0.2389, 0.2748, 0.2665, 0.2772, 0.321, 0.3125, 0.3259, 0.3628, 0.3557, 0.141, 0.08552, 0.04248, 0.1628, 0.0979, 0.05171, 0.1948, 0.1161, 0.05886, 0.02052, 0.01026, 0.01193, 0.01094, 0.0564, 0.06069, 0.05885, 0.0248]): _vg.add([_i], _w, 'REPLACE')
_vg = ob_plane.vertex_groups.new(name='Bone.016')
for _i, _w in zip([8, 9, 10, 11, 12, 13, 14, 15, 22, 23, 26, 27, 30, 31, 36, 37, 38, 39, 43, 44, 45, 52, 53, 54, 61, 62, 63, 64, 65, 66, 67, 68, 69, 70, 71, 73, 74, 75, 76, 77, 78, 79, 80, 82, 83, 84, 85, 86, 87, 88, 89, 90, 94, 95, 96, 130, 131, 132, 133, 134, 135, 136, 137, 138, 139, 140, 141, 142, 143, 144, 145, 146, 147, 148, 149, 150, 151, 152, 153, 202, 203, 204, 205, 206, 207, 208, 209, 210, 211, 212, 213, 214, 215, 216, 217, 218, 219, 220, 221, 222, 223, 224, 225, 226, 227, 228, 229, 230, 231, 232, 233, 234, 235, 236, 237, 252, 253, 254, 255, 256, 257, 259, 260, 261, 262, 263, 264, 265, 266, 267, 268, 269, 272, 273, 280, 281, 282, 283, 284, 285, 294, 297, 316, 317, 318, 319, 320, 321, 322, 323, 324, 325, 326, 327, 328, 329, 330, 331, 332, 333, 334, 335, 336, 337, 338, 339, 340, 341, 342, 343, 344, 345, 346, 347, 348, 349, 350, 351, 352, 353, 354, 355, 356, 357, 358, 359, 360, 406, 407, 408, 409, 410, 411, 415, 416, 417, 418, 419, 420, 421, 422, 423, 424, 425, 426, 427, 428, 430, 431, 496, 497, 498, 499, 500, 501, 502, 503, 504, 505, 506, 507, 508, 509, 510, 511, 512, 513, 514, 515, 516, 517, 518, 519, 520, 521, 522, 523, 524, 525, 526, 527, 528, 529, 530, 531, 532, 533, 534, 535, 536, 537, 538, 539, 540, 541, 542, 543, 544, 545, 546, 547, 548, 549, 550, 551, 552, 553, 554, 555, 556, 557, 558, 559, 560, 561, 562, 563, 564, 565, 566, 567, 579, 582, 584, 585, 586, 587, 588, 589, 590, 591, 592, 593, 594, 595, 596, 598, 599, 601, 602, 614, 615, 617, 618, 620, 621, 622, 623, 624, 625, 626, 627, 628, 629, 630, 631, 632, 634, 635, 637, 638, 661, 662, 663, 664, 665, 666, 673], [0.2298, 0.2021, 0.449, 0.5, 0.9855, 0.9719, 0.9874, 0.9976, 0.1918, 0.3277, 0.1084, 0.1697, 0.05517, 0.0765, 0.9134, 0.867, 0.9299, 0.9739, 0.4843, 0.4906, 0.5682, 0.9919, 0.996, 0.9978, 0.002919, 0.06294, 0.148, 0.3944, 0.4067, 0.3421, 0.9768, 0.9819, 0.9855, 0.08915, 0.03019, 0.1702, 0.1689, 0.182, 0.9839, 0.9806, 0.9759, 0.1061, 0.04824, 0.1989, 0.1818, 0.2074, 0.1257, 0.06344, 0.01591, 0.9979, 0.9963, 0.9912, 0.232, 0.2531, 0.3056, 0.2957, 0.3543, 0.4025, 0.3024, 0.3791, 0.4291, 0.4571, 0.4274, 0.3931, 0.3472, 0.4391, 0.4986, 0.5011, 0.503, 0.4872, 0.4203, 0.3856, 0.4219, 0.5256, 0.5404, 0.5674, 0.5554, 0.5128, 0.5199, 0.8553, 0.7714, 0.6678, 0.5884, 0.6976, 0.794, 0.8704, 0.8809, 0.8965, 0.4966, 0.7282, 0.8622, 0.9073, 0.8865, 0.8721, 0.5186, 0.8164, 0.9325, 0.9746, 0.9675, 0.9514, 0.9336, 0.9541, 0.9682, 0.9802, 0.9694, 0.9494, 0.9162, 0.9459, 0.9629, 0.9617, 0.9767, 0.9839, 0.9886, 0.9943, 0.9967, 0.01432, 0.07582, 0.09072, 0.1003, 0.05647, 0.004836, 0.08279, 0.1008, 0.0978, 0.1103, 0.1366, 0.1542, 0.2305, 0.2403, 0.1878, 0.04544, 0.00123, 0.03653, 0.09067, 0.1199, 0.1361, 0.1584, 0.1923, 0.2261, 0.2758, 0.0181, 0.03933, 0.3277, 0.4019, 0.4703, 0.3472, 0.3905, 0.4376, 0.3761, 0.4194, 0.462, 0.9922, 0.9897, 0.9842, 0.9983, 0.9961, 0.9898, 0.9992, 0.9973, 0.9922, 0.4233, 0.4454, 0.4693, 0.4296, 0.4478, 0.4698, 0.3789, 0.4109, 0.4444, 0.2431, 0.3154, 0.3694, 0.2305, 0.2825, 0.3307, 0.2522, 0.3095, 0.3608, 0.3221, 0.4134, 0.4613, 0.3144, 0.4149, 0.4672, 0.3413, 0.4428, 0.4974, 0.09382, 0.08131, 0.1024, 0.02836, 0.01677, 0.04482, 0.1365, 0.1446, 0.151, 0.07118, 0.07209, 0.06859, 0.0245, 0.02197, 0.01219, 0.1057, 0.05211, 0.001425, 0.1005, 0.04936, 0.09531, 0.03994, 0.6616, 0.6371, 0.6185, 0.7569, 0.7342, 0.7162, 0.837, 0.8172, 0.8028, 0.5456, 0.481, 0.481, 0.6797, 0.6704, 0.689, 0.7927, 0.8039, 0.8289, 0.5586, 0.568, 0.5604, 0.7822, 0.8208, 0.8306, 0.8985, 0.9262, 0.9366, 0.6618, 0.6682, 0.6722, 0.8342, 0.8132, 0.7904, 0.9266, 0.9053, 0.8786, 0.9366, 0.9253, 0.9177, 0.9605, 0.9528, 0.9471, 0.9744, 0.9693, 0.9647, 0.9218, 0.9333, 0.9476, 0.9504, 0.9586, 0.9677, 0.9666, 0.9726, 0.9784, 0.9745, 0.9839, 0.9884, 0.9849, 0.9909, 0.9938, 0.9897, 0.9941, 0.9963, 0.9856, 0.9774, 0.964, 0.9928, 0.9881, 0.9795, 0.996, 0.9932, 0.9874, 0.03423, 0.04775, 0.001957, 0.05304, 0.1204, 0.1499, 0.1448, 0.15, 0.1893, 0.1823, 0.17, 0.2163, 0.2078, 0.06487, 0.01612, 0.07689, 0.02585, 0.08441, 0.03172, 0.008742, 0.06121, 0.01414, 0.06814, 0.02127, 0.07788, 0.2137, 0.2751, 0.2636, 0.2505, 0.3244, 0.311, 0.2991, 0.3708, 0.3567, 0.09934, 0.043, 0.1118, 0.05085, 0.1288, 0.05632, 0.0005945, 0.006317, 0.006061, 0.04582, 0.05643, 0.05512, 0.009292]): _vg.add([_i], _w, 'REPLACE')
_m = ob_plane.modifiers.new('Armature', 'ARMATURE')
_m.object = ob_armature
ob_plane_001.parent = ob_armature
ob_plane_001.location = (4.305, -2.683, 2.98e-08)
_vg = ob_plane_001.vertex_groups.new(name='Bone')
_vg = ob_plane_001.vertex_groups.new(name='Bone.001')
for _i, _w in zip([0, 1, 2, 3, 4, 5, 6, 7, 8, 9, 10, 11, 12, 13, 14, 15, 16, 17, 18, 19, 20, 21, 22, 23, 24, 25, 26, 27, 28, 29, 30, 31, 32, 33, 34, 35, 36, 37, 38, 39, 40, 41, 42, 43, 44, 45, 46, 47, 48, 49, 50, 51, 52, 53, 54, 55, 56, 57, 58, 59, 60, 61, 62, 63, 64, 65, 66, 67, 68, 69, 70, 71, 72, 73, 74, 75, 76, 77, 78, 79, 80, 81, 82, 83, 84, 85, 86, 87, 88, 89, 90, 91, 92, 93, 94, 95, 96, 97, 98, 99, 100, 101, 102, 103, 104, 105, 106, 107, 108, 109, 110, 111, 112, 113, 114, 115, 116, 117, 118, 119, 120, 121, 122, 123, 124, 125, 126, 127, 128, 129, 130, 131, 132, 133, 134, 135, 136, 137, 138, 139, 140, 141, 142, 143, 144, 145, 146, 147, 148, 149, 150, 151, 152, 153, 154, 155, 156, 157, 158, 159, 160, 161], [0.07363, 0.07763, 0.06763, 0.06234, 0.069, 0.08693, 0.07051, 0.06204, 0.07341, 0.08532, 0.06917, 0.05884, 0.06945, 0.06566, 0.06332, 0.06279, 0.06401, 0.06586, 0.06922, 0.07175, 0.07484, 0.07746, 0.07693, 0.07545, 0.06251, 0.064, 0.06648, 0.07327, 0.0827, 0.08619, 0.0848, 0.0781, 0.0733, 0.0681, 0.06535, 0.0632, 0.08068, 0.08082, 0.07626, 0.0811, 0.08703, 0.09508, 0.08682, 0.08579, 0.0811, 0.068, 0.06855, 0.06904, 0.07329, 0.07782, 0.08214, 0.06144, 0.06042, 0.0595, 0.0599, 0.06224, 0.0655, 0.06672, 0.06191, 0.05936, 0.06787, 0.06731, 0.06873, 0.0809, 0.08153, 0.08672, 0.06942, 0.06998, 0.07042, 0.0588, 0.05953, 0.06078, 0.06413, 0.06538, 0.06722, 0.0665, 0.06781, 0.06961, 0.07029, 0.0716, 0.073, 0.06997, 0.07525, 0.07972, 0.06673, 0.0704, 0.07432, 0.06457, 0.06724, 0.0704, 0.08278, 0.08487, 0.08347, 0.09705, 0.1001, 0.09226, 0.0981, 0.1038, 0.1013, 0.07767, 0.07409, 0.07085, 0.08183, 0.07669, 0.07225, 0.08715, 0.07899, 0.07336, 0.06541, 0.06324, 0.06182, 0.06539, 0.06272, 0.06096, 0.06544, 0.06237, 0.06027, 0.06246, 0.06517, 0.06983, 0.0615, 0.06479, 0.07094, 0.06044, 0.06376, 0.0702, 0.07364, 0.07771, 0.08015, 0.07153, 0.07585, 0.0793, 0.07222, 0.07772, 0.082, 0.07992, 0.0773, 0.07335, 0.0812, 0.07904, 0.07415, 0.08527, 0.08048, 0.0746, 0.06579, 0.06251, 0.06006, 0.06637, 0.06319, 0.06082, 0.06704, 0.06414, 0.06196, 0.05893, 0.06071, 0.06417, 0.05948, 0.06085, 0.0636, 0.0608, 0.06208, 0.06453]): _vg.add([_i], _w, 'REPLACE')
_vg = ob_plane_001.vertex_groups.new(name='Bone.004')
_vg = ob_plane_001.vertex_groups.new(name='Bone.011')
for _i, _w in zip([0, 1, 2, 3, 4, 5, 6, 7, 8, 9, 10, 11, 12, 13, 14, 15, 16, 17, 18, 19, 20, 21, 22, 23, 24, 25, 26, 27, 28, 29, 30, 31, 32, 33, 34, 35, 36, 37, 38, 39, 40, 41, 42, 43, 44, 45, 46, 47, 48, 49, 50, 51, 52, 53, 54, 55, 56, 57, 58, 59, 60, 61, 62, 63, 64, 65, 66, 67, 68, 69, 70, 71, 72, 73, 74, 75, 76, 77, 78, 79, 80, 81, 82, 83, 84, 85, 86, 87, 88, 89, 90, 91, 92, 93, 94, 95, 96, 97, 98, 99, 100, 101, 102, 103, 104, 105, 106, 107, 108, 109, 110, 111, 112, 113, 114, 115, 116, 117, 118, 119, 120, 121, 122, 123, 124, 125, 126, 127, 128, 129, 130, 131, 132, 133, 134, 135, 136, 137, 138, 139, 140, 141, 142, 143, 144, 145, 146, 147, 148, 149, 150, 151, 152, 153, 154, 155, 156, 157, 158, 159, 160, 161], [0.206, 0.237, 0.2003, 0.1799, 0.2088, 0.2282, 0.1972, 0.1801, 0.2217, 0.2682, 0.2034, 0.1718, 0.196, 0.1871, 0.1818, 0.1823, 0.1872, 0.194, 0.206, 0.2152, 0.2263, 0.2348, 0.2242, 0.214, 0.1823, 0.1882, 0.1981, 0.2164, 0.2231, 0.2269, 0.2192, 0.2097, 0.2021, 0.1916, 0.1858, 0.1817, 0.2167, 0.211, 0.2086, 0.2468, 0.2563, 0.2623, 0.2766, 0.2732, 0.2553, 0.2014, 0.2026, 0.2033, 0.2171, 0.2336, 0.2526, 0.1771, 0.1742, 0.1724, 0.1748, 0.1818, 0.1917, 0.198, 0.1821, 0.1738, 0.2141, 0.2195, 0.2225, 0.2661, 0.2558, 0.2388, 0.2024, 0.2005, 0.1985, 0.1727, 0.1747, 0.1774, 0.1858, 0.1913, 0.1986, 0.1918, 0.1985, 0.2066, 0.2015, 0.2094, 0.2182, 0.2021, 0.2076, 0.213, 0.1917, 0.1966, 0.2028, 0.1853, 0.1896, 0.1956, 0.2291, 0.2429, 0.2495, 0.232, 0.2526, 0.2606, 0.2455, 0.2631, 0.2683, 0.2367, 0.224, 0.2115, 0.2445, 0.2294, 0.2147, 0.2491, 0.2321, 0.2165, 0.1925, 0.1849, 0.1795, 0.1922, 0.1833, 0.1771, 0.192, 0.1823, 0.1754, 0.1784, 0.1839, 0.194, 0.1756, 0.1819, 0.1939, 0.1739, 0.1814, 0.1957, 0.2559, 0.2729, 0.2752, 0.249, 0.2634, 0.2647, 0.236, 0.2465, 0.2476, 0.2504, 0.2322, 0.2157, 0.2417, 0.2255, 0.2119, 0.2284, 0.2172, 0.2073, 0.1913, 0.1819, 0.1753, 0.1908, 0.1825, 0.1769, 0.1905, 0.1837, 0.1791, 0.1748, 0.1831, 0.1989, 0.1767, 0.1843, 0.1984, 0.1794, 0.1859, 0.1975]): _vg.add([_i], _w, 'REPLACE')
_vg = ob_plane_001.vertex_groups.new(name='Bone.012')
for _i, _w in zip([0, 1, 2, 3, 4, 5, 6, 7, 8, 9, 10, 11, 12, 13, 14, 15, 16, 17, 18, 19, 20, 21, 22, 23, 24, 25, 26, 27, 28, 29, 30, 31, 32, 33, 34, 35, 36, 37, 38, 39, 40, 41, 42, 43, 44, 45, 46, 47, 48, 49, 50, 51, 52, 53, 54, 55, 56, 57, 58, 59, 60, 61, 62, 63, 64, 65, 66, 67, 68, 69, 70, 71, 72, 73, 74, 75, 76, 77, 78, 79, 80, 81, 82, 83, 84, 85, 86, 87, 88, 89, 90, 91, 92, 93, 94, 95, 96, 97, 98, 99, 100, 101, 102, 103, 104, 105, 106, 107, 108, 109, 110, 111, 112, 113, 114, 115, 116, 117, 118, 119, 120, 121, 122, 123, 124, 125, 126, 127, 128, 129, 130, 131, 132, 133, 134, 135, 136, 137, 138, 139, 140, 141, 142, 143, 144, 145, 146, 147, 148, 149, 150, 151, 152, 153, 154, 155, 156, 157, 158, 159, 160, 161], [0.6929, 0.6532, 0.6945, 0.7271, 0.6944, 0.6525, 0.6946, 0.7269, 0.6788, 0.6119, 0.6731, 0.7369, 0.7068, 0.7189, 0.7254, 0.723, 0.7149, 0.7042, 0.6883, 0.6782, 0.6655, 0.657, 0.6697, 0.6825, 0.7255, 0.7192, 0.7074, 0.6819, 0.6647, 0.6559, 0.6625, 0.6771, 0.688, 0.7042, 0.7149, 0.723, 0.6766, 0.6818, 0.6882, 0.6395, 0.6234, 0.6088, 0.6056, 0.6126, 0.6368, 0.69, 0.6819, 0.6753, 0.6585, 0.6432, 0.6261, 0.7305, 0.7339, 0.736, 0.7282, 0.7123, 0.6899, 0.7092, 0.7289, 0.7377, 0.6907, 0.6864, 0.6824, 0.6187, 0.6291, 0.6416, 0.6757, 0.6824, 0.6904, 0.7363, 0.7343, 0.7307, 0.7196, 0.7112, 0.7001, 0.7123, 0.7029, 0.6911, 0.6996, 0.6892, 0.6774, 0.6991, 0.6871, 0.6755, 0.712, 0.702, 0.6901, 0.7195, 0.7109, 0.6997, 0.6605, 0.6436, 0.6366, 0.644, 0.6192, 0.6167, 0.63, 0.6051, 0.6, 0.6507, 0.6644, 0.6779, 0.6369, 0.6531, 0.6678, 0.6254, 0.6446, 0.6606, 0.7034, 0.7159, 0.7254, 0.699, 0.7151, 0.7273, 0.6919, 0.713, 0.728, 0.7301, 0.7232, 0.7091, 0.734, 0.726, 0.7086, 0.7365, 0.7277, 0.7079, 0.6434, 0.6207, 0.6135, 0.652, 0.6319, 0.6251, 0.6638, 0.6467, 0.6396, 0.6313, 0.6471, 0.6616, 0.6403, 0.6548, 0.6687, 0.6512, 0.6647, 0.6783, 0.6921, 0.7132, 0.7282, 0.6993, 0.7154, 0.7275, 0.7036, 0.7161, 0.7255, 0.7371, 0.7289, 0.7105, 0.7347, 0.7273, 0.7112, 0.7306, 0.724, 0.7107]): _vg.add([_i], _w, 'REPLACE')
_vg = ob_plane_001.vertex_groups.new(name='Bone.013')
_vg = ob_plane_001.vertex_groups.new(name='Bone.017')
_vg = ob_plane_001.vertex_groups.new(name='Bone.014')
for _i, _w in zip([6, 10, 31, 32, 33, 45, 46, 47, 48, 49, 50, 54, 55, 56, 66, 67, 68, 104, 106, 107, 111, 114, 115, 135, 136, 137, 138, 139, 140, 142, 143, 144, 145, 146, 147, 148, 150, 151], [0.004933, 0.02593, 0.0002381, 0.002998, 0.002262, 0.0003473, 0.008464, 0.01242, 0.01975, 0.009458, 0.001662, 0.0005464, 0.01019, 0.02443, 0.02795, 0.02058, 0.009793, 0.004052, 0.004214, 0.009582, 0.003593, 0.0101, 0.003638, 0.002805, 0.01087, 0.02174, 0.001825, 0.00832, 0.01684, 0.00394, 0.008065, 0.02568, 0.01108, 0.001326, 0.01433, 0.006412, 0.006727, 0.002081]): _vg.add([_i], _w, 'REPLACE')
_vg = ob_plane_001.vertex_groups.new(name='Bone.016')
_m = ob_plane_001.modifiers.new('Armature', 'ARMATURE')
_m.object = ob_armature
ob_plane_002.parent = ob_armature
ob_plane_002.location = (7.484, -1.056, -1.521)
_vg = ob_plane_002.vertex_groups.new(name='Bone')
_vg = ob_plane_002.vertex_groups.new(name='Bone.001')
for _i, _w in zip([2, 3, 13, 32, 36], [0.01926, 0.01517, 0.06877, 0.007862, 0.02189]): _vg.add([_i], _w, 'REPLACE')
_vg = ob_plane_002.vertex_groups.new(name='Bone.004')
_vg = ob_plane_002.vertex_groups.new(name='Bone.011')
for _i, _w in zip([2, 3, 13, 32, 36], [0.01926, 0.01517, 0.06877, 0.007862, 0.02189]): _vg.add([_i], _w, 'REPLACE')
_vg = ob_plane_002.vertex_groups.new(name='Bone.012')
for _i, _w in zip([0, 1, 2, 3, 4, 5, 6, 7, 8, 9, 10, 11, 12, 13, 14, 15, 16, 17, 18, 19, 20, 21, 22, 23, 24, 25, 26, 27, 28, 29, 30, 31, 32, 33, 34, 35, 36, 37, 38, 39, 40, 41], [0.9441, 0.9431, 0.8894, 0.8959, 0.9407, 0.941, 0.9062, 0.9043, 0.9523, 0.9521, 0.9111, 0.9117, 0.929, 0.814, 0.9282, 0.9435, 0.928, 0.9416, 0.9286, 0.8719, 0.9507, 0.95, 0.9556, 0.9055, 0.9394, 0.909, 0.8577, 0.9398, 0.9475, 0.9476, 0.9096, 0.9085, 0.911, 0.9208, 0.9533, 0.9372, 0.8413, 0.9382, 0.9509, 0.9351, 0.8693, 0.9349]): _vg.add([_i], _w, 'REPLACE')
_vg = ob_plane_002.vertex_groups.new(name='Bone.013')
for _i, _w in zip([19], [0.01385]): _vg.add([_i], _w, 'REPLACE')
_vg = ob_plane_002.vertex_groups.new(name='Bone.017')
_vg = ob_plane_002.vertex_groups.new(name='Bone.014')
for _i, _w in zip([2, 3, 4, 5, 6, 7, 10, 11, 12, 13, 14, 16, 17, 18, 19, 23, 24, 25, 26, 27, 28, 29, 30, 31, 32, 33, 35, 36, 37, 38, 39, 40, 41], [0.02447, 0.01988, 0.0158, 0.01533, 0.05486, 0.0563, 0.04938, 0.0497, 0.00161, 0.03865, 0.003683, 0.03233, 0.01468, 0.03138, 0.07479, 0.03332, 0.0124, 0.03266, 0.09242, 0.01217, 0.006338, 0.006064, 0.05396, 0.05462, 0.005366, 0.04074, 0.00474, 0.08097, 0.003518, 0.002028, 0.02237, 0.08652, 0.02284]): _vg.add([_i], _w, 'REPLACE')
_vg = ob_plane_002.vertex_groups.new(name='Bone.016')
_m = ob_plane_002.modifiers.new('Armature', 'ARMATURE')
_m.object = ob_armature
ob_armature.location = (0.0, 0.0, 0.0)

# ---- collection membership
col_collection.objects.link(ob_light)
col_collection.objects.link(ob_camera)
col_collection.objects.link(ob_plane)
col_collection.objects.link(ob_plane_001)
col_collection.objects.link(ob_plane_002)
col_collection.objects.link(ob_armature)

# ---- scene / render settings (as saved in the file)
scene.camera = ob_camera
scene.frame_start = 1; scene.frame_end = 250; scene.frame_set(10)
scene.render.engine = 'BLENDER_EEVEE_NEXT'
scene.cycles.sampling_pattern = 'TABULATED_SOBOL'
scene.cycles.use_light_tree = False
scene.view_settings.view_transform = 'Filmic'
bpy.context.view_layer.update()
